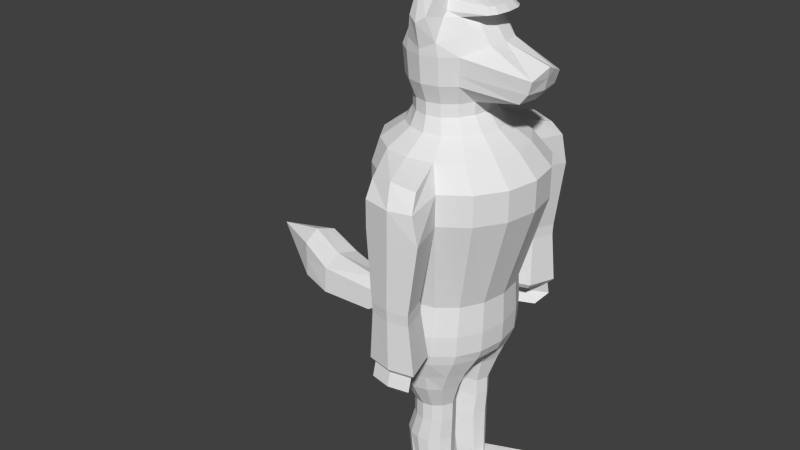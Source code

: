 # Source: wolf.blend  (saved by Blender 2.70.0; exported with 4.5.12 LTS)
import bpy
from mathutils import Matrix  # noqa: F401  (used for matrix-valued properties, if any)

bpy.ops.wm.read_factory_settings(use_empty=True)
scene = bpy.context.scene
scene.name = 'Scene'

# ---- collections
col_collection_1 = bpy.data.collections.new('Collection 1'); scene.collection.children.link(col_collection_1)

# ---- world
world_world = bpy.data.worlds.new('World'); scene.world = world_world
world_world.color = (0.05088, 0.05088, 0.05088)
world_world.use_sun_shadow = False
world_world.sun_shadow_jitter_overblur = 0.0
world_world.cycles.sampling_method = 'MANUAL'
world_world.cycles.sample_map_resolution = 256

# ---- meshes
me_circle_001 = bpy.data.meshes.new('Circle.001')
me_circle_001.from_pydata([(0.07187, 0.3047, 3.69), (-0.0297, 0.1818, 3.756), (-0.08552, 0.168, 3.756), (0.1678, -0.003596, 3.677), (-0.2272, 0.003596, 3.677), (0.1078, 0.3587, 3.588), (0.4783, 0.2512, 3.588), (0.5265, 0.162, 3.588), (0.5435, 0.0, 3.588), (-0.3892, -1.08e-05, 3.588), (-0.3617, 0.1738, 3.588), (-0.2838, 0.318, 3.588), (-0.1672, 0.3707, 3.588), (0.05805, 0.618, 3.576), (0.01146, 0.7515, 9.092e-05), (-0.2068, 0.6973, 9.092e-05), (-0.3918, 0.5432, 9.092e-05), (-0.5154, 0.3198, 9.092e-05), (0.5383, 0.2951, 9.092e-05), (0.4147, 0.5432, 9.092e-05), (0.2297, 0.6973, 9.092e-05), (0.01146, 0.7686, 0.1121), (-0.2244, 0.7101, 0.1121), (-0.4244, 0.5435, 0.1121), (-0.558, 0.2941, 0.1121), (0.581, 0.2941, 0.1121), (0.4473, 0.5435, 0.1121), (0.2474, 0.7101, 0.1121), (0.02225, 0.7676, 0.3434), (-0.2134, 0.7092, 0.3434), (-0.4131, 0.5428, 0.3434), (-0.5466, 0.2938, 0.3434), (0.5911, 0.2938, 0.3434), (0.4576, 0.5428, 0.3434), (0.2579, 0.7092, 0.3434), (0.04288, 0.7262, 0.682), (-0.18, 0.6709, 0.682), (-0.369, 0.5135, 0.682), (-0.4952, 0.2779, 0.682), (0.581, 0.2779, 0.682), (0.4547, 0.5135, 0.682), (0.2658, 0.6709, 0.682), (0.0633, 0.933, 1.701), (-0.2707, 0.8619, 1.701), (-0.5538, 0.6597, 1.701), (-0.743, 0.357, 1.701), (0.8696, 0.357, 1.701), (0.6804, 0.6597, 1.701), (0.3973, 0.8619, 1.701), (-0.02851, 0.009881, -0.2026), (-0.2707, 0.8619, 2.03), (-0.5538, 0.6597, 2.03), (-0.743, 0.357, 2.03), (0.8696, 0.357, 2.03), (0.6804, 0.6597, 2.03), (0.3973, 0.8619, 2.03), (-0.01809, 0.7834, 2.265), (-0.2985, 0.7237, 2.265), (-0.5362, 0.5539, 2.265), (-0.6951, 0.2998, 2.265), (0.6589, 0.2998, 2.265), (0.5, 0.5539, 2.265), (0.2623, 0.7237, 2.265), (-0.01809, 0.5337, 2.433), (-0.2091, 0.4931, 2.433), (-0.3711, 0.3774, 2.433), (-0.4793, 0.2042, 2.433), (0.4431, 0.2042, 2.433), (0.3349, 0.3774, 2.433), (0.173, 0.4931, 2.433), (-0.03019, 0.4785, 2.59), (-0.1778, 0.4422, 2.59), (-0.3029, 0.3388, 2.59), (-0.3866, 0.1839, 2.59), (0.3267, 0.1827, 2.59), (0.2426, 0.3388, 2.59), (0.1174, 0.4422, 2.59), (-0.03019, 0.4785, 2.724), (-0.1778, 0.4422, 2.724), (-0.3029, 0.3388, 2.724), (-0.3866, 0.1839, 2.724), (0.3225, 0.1816, 2.721), (0.2384, 0.3377, 2.721), (0.1174, 0.4422, 2.724), (-0.03019, 0.562, 2.922), (-0.2036, 0.5193, 2.922), (-0.3507, 0.3978, 2.922), (-0.4489, 0.2158, 2.922), (0.8352, 0.2148, 2.827), (0.2861, 0.3968, 2.919), (0.1432, 0.5193, 2.922), (-0.03019, 0.5905, 3.206), (-0.2124, 0.5457, 3.206), (-0.3669, 0.4179, 3.206), (-0.4702, 0.2267, 3.206), (0.9638, 0.2267, 3.071), (0.3066, 0.4179, 3.206), (0.1521, 0.5457, 3.206), (-0.131, 0.528, 3.715), (-0.1677, 0.412, 3.544), (-0.2842, 0.3156, 3.544), (-0.3621, 0.1714, 3.544), (0.3022, 0.1701, 3.544), (0.2244, 0.3144, 3.544), (0.1037, 0.4097, 3.541), (-0.1328, 0.1289, 3.756), (-0.1645, 0.07035, 3.756), (-0.1756, 0.0, 3.756), (0.1163, -0.0007137, 3.754), (0.105, 0.07035, 3.756), (0.07343, 0.1289, 3.756), (0.02611, 0.168, 3.756), (-0.414, 0.198, 3.382), (0.264, 0.3635, 3.382), (0.1251, 0.5505, 3.335), (-0.1892, 0.5528, 3.338), (-0.3239, 0.3647, 3.382), (0.4823, 0.198, 3.3), (-0.03384, 0.5896, 3.263), (0.1466, 0.5294, 3.03), (-0.03019, 0.5729, 3.03), (-0.3569, 0.4054, 3.03), (-0.457, 0.22, 3.03), (0.9228, 0.219, 2.935), (0.2965, 0.4054, 3.03), (-0.207, 0.5294, 3.03), (0.9819, 0.114, 3.116), (0.1899, 1.309, 1.667), (-0.1193, 1.244, 1.667), (0.4991, 1.244, 1.667), (0.1899, 1.309, 1.972), (-0.1193, 1.244, 1.972), (0.4329, 1.244, 1.972), (0.1145, 1.171, 2.19), (-0.1451, 1.116, 2.134), (0.3742, 1.116, 2.14), (0.1474, 0.6583, -0.2026), (0.3265, 0.5341, -0.2026), (0.4262, 0.3482, -0.2026), (0.3982, 0.1289, -0.2026), (-0.4881, 0.1289, -0.2026), (-0.4531, 0.3482, -0.2026), (-0.3535, 0.5341, -0.2026), (-0.2044, 0.6583, -0.2026), (-0.02851, 0.7019, -0.2026), (-0.01986, 0.05752, -0.3968), (0.1309, 0.6132, -0.3968), (0.2587, 0.5067, -0.3968), (0.344, 0.3474, -0.3968), (0.2726, 0.1595, -0.3968), (-0.3123, 0.1595, -0.3968), (-0.3838, 0.3474, -0.3968), (-0.2984, 0.5067, -0.3968), (-0.1706, 0.6132, -0.3968), (-0.01986, 0.6506, -0.3968), (0.009741, 0.1209, -0.6753), (0.1106, 0.4928, -0.6753), (0.1961, 0.4215, -0.6753), (0.2532, 0.3149, -0.6753), (0.2054, 0.1892, -0.6753), (-0.1859, 0.1892, -0.6753), (-0.2337, 0.3149, -0.6753), (-0.1766, 0.4215, -0.6753), (-0.09112, 0.4928, -0.6753), (0.009741, 0.5178, -0.6753), (0.009741, 0.1209, -0.7422), (0.1106, 0.4928, -0.7422), (0.1961, 0.4215, -0.7422), (0.2532, 0.3149, -0.7422), (0.2054, 0.1892, -0.7422), (-0.1859, 0.1892, -0.7422), (-0.2337, 0.3149, -0.7422), (-0.1766, 0.4215, -0.7422), (-0.09112, 0.4928, -0.7422), (0.009741, 0.5178, -0.7422), (0.009741, 0.1209, -0.8145), (0.1106, 0.4928, -0.8145), (0.1961, 0.4215, -0.8145), (0.2532, 0.3149, -0.8145), (0.2054, 0.1892, -0.8145), (-0.1859, 0.1892, -0.8145), (-0.2337, 0.3149, -0.8145), (-0.1766, 0.4215, -0.8145), (-0.09112, 0.4928, -0.8145), (0.009741, 0.5178, -0.8145), (0.009741, 0.1209, -0.8728), (0.1106, 0.4928, -0.8728), (0.1961, 0.4215, -0.8728), (0.2532, 0.3149, -0.8728), (0.2054, 0.1892, -0.8728), (-0.1859, 0.1892, -0.8728), (-0.2337, 0.3149, -0.8728), (-0.1766, 0.4215, -0.8728), (-0.09112, 0.4928, -0.8728), (0.009741, 0.5178, -0.8728), (-0.03801, 0.08678, -1.137), (0.07805, 0.5146, -1.137), (0.1764, 0.4327, -1.137), (0.2422, 0.31, -1.137), (0.1872, 0.1653, -1.137), (-0.2632, 0.1653, -1.137), (-0.3182, 0.31, -1.137), (-0.2525, 0.4327, -1.137), (-0.1541, 0.5146, -1.137), (-0.03801, 0.5434, -1.137), (0.04144, 0.1083, -1.895), (0.1106, 0.482, -1.908), (0.1897, 0.4161, -1.908), (0.2427, 0.3173, -1.908), (0.1984, 0.2009, -1.908), (-0.1706, 0.1823, -1.895), (-0.2225, 0.3186, -1.895), (-0.1605, 0.4341, -1.895), (-0.06787, 0.5113, -1.895), (0.01715, 0.5052, -1.908), (0.08072, 0.899, 0.9255), (-0.1601, 0.9773, 0.9255), (0.3216, 0.9773, 0.9255), (0.172, 1.3, 0.9013), (-0.05098, 1.253, 0.9013), (0.395, 1.253, 0.9013), (0.08072, 0.8954, 0.8746), (-0.1601, 0.9737, 0.8746), (0.3216, 0.9737, 0.8746), (0.172, 1.296, 0.8504), (-0.05098, 1.249, 0.8504), (0.395, 1.249, 0.8504), (0.08073, 0.8906, 0.8079), (-0.1601, 0.969, 0.8079), (0.3216, 0.969, 0.8079), (0.172, 1.292, 0.7838), (-0.05097, 1.244, 0.7838), (0.395, 1.244, 0.7838), (0.07055, 0.8049, 0.271), (-0.2243, 0.9008, 0.271), (0.3654, 0.9008, 0.271), (0.1823, 1.296, 0.2414), (-0.09066, 1.238, 0.2414), (0.4553, 1.238, 0.2414), (0.07982, 0.8437, 0.2114), (-0.1661, 0.9236, 0.2114), (0.3257, 0.9236, 0.2114), (0.173, 1.253, 0.1867), (-0.05464, 1.205, 0.1867), (0.4007, 1.205, 0.1867), (0.1317, 1.072, 0.1977), (0.06621, 0.8533, 0.07005), (-0.1377, 0.9196, 0.07005), (0.1092, 1.042, 0.05868), (-0.1668, 0.9616, 0.06123), (0.1723, 1.291, 0.03658), (-0.05533, 1.243, 0.03658), (0.4, 1.243, 0.03658), (0.131, 1.11, 0.04751), (-0.07895, 0.9422, -0.07401), (0.1462, 1.161, -0.09037), (-0.004968, 1.129, -0.09037), (0.2973, 1.129, -0.09037), (0.1187, 1.04, -0.08311), (-0.08477, 0.5184, -1.727), (0.006909, 0.5123, -1.765), (-0.1816, 0.4377, -1.727), (-0.2463, 0.317, -1.727), (-0.1922, 0.1746, -1.727), (0.2426, 0.316, -1.765), (0.1963, 0.1943, -1.765), (0.1873, 0.4191, -1.765), (0.1045, 0.4881, -1.765), (0.02946, 0.09729, -1.727), (0.6436, 0.6297, -1.928), (0.7648, 0.5288, -1.928), (0.8457, 0.3778, -1.928), (0.778, 0.1997, -1.928), (0.8456, 0.3757, -1.71), (0.7748, 0.1896, -1.71), (0.761, 0.5335, -1.71), (0.6344, 0.639, -1.71), (-0.4122, 0.7608, 2.03), (0.5388, 0.7608, 2.03), (0.5775, 0.2637, 2.329), (0.366, 0.4106, 2.401), (0.6868, 0.1499, 2.265), (0.6676, 0.2531, 2.265), (0.3743, 0.4194, 2.393), (0.6243, 0.2845, 2.292), (0.859, 0.07263, 2.097), (0.756, 0.07494, 2.206), (-0.5353, 0.2903, 0.4176), (0.457, 0.5364, 0.4176), (0.2596, 0.7008, 0.4176), (-0.2061, 0.7008, 0.4176), (-0.4034, 0.5364, 0.4176), (0.5889, 0.2903, 0.4176), (0.02677, 0.7586, 0.4176), (0.4372, 0.1989, 3.651), (0.4728, 0.133, 3.651), (0.4853, 0.0, 3.651), (-0.2951, 0.001282, 3.69), (-0.2749, 0.127, 3.69), (-0.2174, 0.2335, 3.69), (-0.1313, 0.3047, 3.69), (-0.0297, 0.2775, 3.718), (-0.03384, 0.5681, 3.943), (-0.1219, 0.6175, 3.569), (-0.03384, 0.6482, 3.517), (0.02823, 0.4485, 3.806), (-0.0297, 0.4414, 3.837), (-0.08763, 0.4485, 3.806), (0.06747, 0.5269, 3.712), (0.07187, -0.3047, 3.69), (-0.0297, -0.1818, 3.756), (-0.08552, -0.168, 3.756), (-0.2272, -0.003596, 3.677), (0.1078, -0.3587, 3.588), (0.4783, -0.2512, 3.588), (0.5265, -0.162, 3.588), (-0.3617, -0.1738, 3.588), (-0.2838, -0.318, 3.588), (-0.1672, -0.3707, 3.588), (0.06219, -0.619, 3.579), (0.01146, -0.7515, 9.092e-05), (-0.2068, -0.6973, 9.092e-05), (-0.3918, -0.5432, 9.092e-05), (-0.5154, -0.3198, 9.092e-05), (-0.5588, 0.0, 9.092e-05), (0.5817, 0.0, 9.092e-05), (0.5383, -0.2951, 9.092e-05), (0.4147, -0.5432, 9.092e-05), (0.2297, -0.6973, 9.092e-05), (0.01146, -0.7686, 0.1121), (-0.2244, -0.7101, 0.1121), (-0.4244, -0.5435, 0.1121), (-0.558, -0.2941, 0.1121), (-0.605, 0.0, 0.1121), (0.6279, 0.0, 0.1121), (0.581, -0.2941, 0.1121), (0.4473, -0.5435, 0.1121), (0.2474, -0.7101, 0.1121), (0.02225, -0.7676, 0.3434), (-0.2134, -0.7092, 0.3434), (-0.4131, -0.5428, 0.3434), (-0.5466, -0.2938, 0.3434), (-0.5934, 0.0, 0.3434), (0.6379, 0.0, 0.3434), (0.5911, -0.2938, 0.3434), (0.4576, -0.5428, 0.3434), (0.2579, -0.7092, 0.3434), (0.04288, -0.7262, 0.682), (-0.18, -0.6709, 0.682), (-0.369, -0.5135, 0.682), (-0.4952, -0.2779, 0.682), (-0.5396, 0.0, 0.682), (0.6253, 0.0, 0.682), (0.581, -0.2779, 0.682), (0.4547, -0.5135, 0.682), (0.2658, -0.6709, 0.682), (0.0633, -0.933, 1.701), (-0.2707, -0.8619, 1.701), (-0.5538, -0.6597, 1.701), (-0.743, -0.357, 1.701), (-0.8094, 0.0, 1.701), (0.936, 0.0, 1.701), (0.8696, -0.357, 1.701), (0.6804, -0.6597, 1.701), (0.3973, -0.8619, 1.701), (-0.02851, -0.009881, -0.2026), (-0.2707, -0.8619, 2.03), (-0.5538, -0.6597, 2.03), (-0.743, -0.357, 2.03), (-0.8094, 0.0, 2.03), (0.936, 0.0, 2.03), (0.8696, -0.357, 2.03), (0.6804, -0.6597, 2.03), (0.3973, -0.8619, 2.03), (-0.01809, -0.7834, 2.265), (-0.2985, -0.7237, 2.265), (-0.5362, -0.5539, 2.265), (-0.6951, -0.2998, 2.265), (-0.7508, 0.0, 2.265), (0.7147, 0.0, 2.265), (0.6589, -0.2998, 2.265), (0.5, -0.5539, 2.265), (0.2623, -0.7237, 2.265), (-0.01809, -0.5337, 2.433), (-0.2091, -0.4931, 2.433), (-0.3711, -0.3774, 2.433), (-0.4793, -0.2042, 2.433), (-0.5173, 0.0, 2.433), (0.4811, 0.0, 2.433), (0.4431, -0.2042, 2.433), (0.3349, -0.3774, 2.433), (0.173, -0.4931, 2.433), (-0.0297, -0.4773, 2.59), (-0.1773, -0.441, 2.59), (-0.3025, -0.3375, 2.59), (-0.3861, -0.1827, 2.59), (-0.4154, 0.0, 2.59), (0.356, 0.0, 2.59), (0.3267, -0.1827, 2.59), (0.2431, -0.3375, 2.59), (0.1179, -0.441, 2.59), (-0.0297, -0.4773, 2.724), (-0.1773, -0.441, 2.724), (-0.3025, -0.3375, 2.724), (-0.3861, -0.1827, 2.724), (-0.4154, 0.0, 2.724), (0.3519, -0.001011, 2.721), (0.3225, -0.1837, 2.721), (0.2389, -0.3385, 2.721), (0.1179, -0.441, 2.724), (-0.0297, -0.5608, 2.922), (-0.2031, -0.5181, 2.922), (-0.3502, -0.3965, 2.922), (-0.4484, -0.2146, 2.922), (-0.4829, 0.0, 2.922), (0.8702, -0.001011, 2.827), (0.8357, -0.2156, 2.827), (0.2866, -0.3975, 2.919), (0.1437, -0.5181, 2.922), (-0.0297, -0.5893, 3.206), (-0.2119, -0.5444, 3.206), (-0.3664, -0.4167, 3.206), (-0.4697, -0.2255, 3.206), (-0.5059, 0.0, 3.206), (1.0, 0.001247, 3.162), (0.9638, -0.2243, 3.071), (0.307, -0.4167, 3.206), (0.1525, -0.5444, 3.206), (-0.131, -0.528, 3.715), (-0.1672, -0.4107, 3.544), (-0.2838, -0.3144, 3.544), (-0.3616, -0.1701, 3.544), (-0.389, 0.0, 3.544), (0.3296, 0.0, 3.544), (0.3022, -0.1701, 3.544), (0.2244, -0.3144, 3.544), (0.1078, -0.4107, 3.544), (-0.1328, -0.1289, 3.756), (-0.1645, -0.07035, 3.756), (-0.2271, 0.0, 3.633), (0.1677, 0.0, 3.633), (0.105, -0.07035, 3.756), (0.07343, -0.1289, 3.756), (0.02611, -0.168, 3.756), (-0.4135, -0.1967, 3.382), (-0.4451, 0.0, 3.382), (0.264, -0.3635, 3.382), (0.1293, -0.5515, 3.338), (-0.1887, -0.5515, 3.338), (-0.3235, -0.3635, 3.382), (0.5139, 0.001247, 3.3), (0.4823, -0.1955, 3.3), (-0.0297, -0.5906, 3.266), (-0.4917, 0.0, 3.03), (0.1471, -0.5281, 3.03), (-0.0297, -0.5716, 3.03), (-0.3564, -0.4042, 3.03), (-0.4565, -0.2188, 3.03), (0.9228, -0.2185, 2.935), (0.2928, -0.4052, 3.027), (-0.2065, -0.5281, 3.03), (0.9579, 0.0002361, 2.935), (0.981, 0.001247, 3.05), (0.9819, -0.1115, 3.116), (0.1899, -1.309, 1.667), (-0.1193, -1.244, 1.667), (0.4991, -1.244, 1.667), (0.1899, -1.309, 1.972), (-0.1193, -1.244, 1.972), (0.4329, -1.244, 1.972), (0.1145, -1.171, 2.19), (-0.1451, -1.116, 2.134), (0.3742, -1.116, 2.14), (0.1474, -0.6583, -0.2026), (0.3265, -0.5341, -0.2026), (0.4262, -0.3482, -0.2026), (0.3982, -0.1289, -0.2026), (-0.4881, -0.1289, -0.2026), (-0.4531, -0.3482, -0.2026), (-0.3535, -0.5341, -0.2026), (-0.2044, -0.6583, -0.2026), (0.01146, 0.0, 9.092e-05), (-0.02851, -0.7019, -0.2026), (-0.01986, -0.05752, -0.3968), (0.1309, -0.6132, -0.3968), (0.2587, -0.5067, -0.3968), (0.344, -0.3474, -0.3968), (0.2726, -0.1595, -0.3968), (-0.3123, -0.1595, -0.3968), (-0.3838, -0.3474, -0.3968), (-0.2984, -0.5067, -0.3968), (-0.1706, -0.6132, -0.3968), (-0.01986, -0.6506, -0.3968), (0.009741, -0.1209, -0.6753), (0.1106, -0.4928, -0.6753), (0.1961, -0.4215, -0.6753), (0.2532, -0.3149, -0.6753), (0.2054, -0.1892, -0.6753), (-0.1859, -0.1892, -0.6753), (-0.2337, -0.3149, -0.6753), (-0.1766, -0.4215, -0.6753), (-0.09112, -0.4928, -0.6753), (0.009741, -0.5178, -0.6753), (0.009741, -0.1209, -0.7422), (0.1106, -0.4928, -0.7422), (0.1961, -0.4215, -0.7422), (0.2532, -0.3149, -0.7422), (0.2054, -0.1892, -0.7422), (-0.1859, -0.1892, -0.7422), (-0.2337, -0.3149, -0.7422), (-0.1766, -0.4215, -0.7422), (-0.09112, -0.4928, -0.7422), (0.009741, -0.5178, -0.7422), (0.009741, -0.1209, -0.8145), (0.1106, -0.4928, -0.8145), (0.1961, -0.4215, -0.8145), (0.2532, -0.3149, -0.8145), (0.2054, -0.1892, -0.8145), (-0.1859, -0.1892, -0.8145), (-0.2337, -0.3149, -0.8145), (-0.1766, -0.4215, -0.8145), (-0.09112, -0.4928, -0.8145), (0.009741, -0.5178, -0.8145), (0.009741, -0.1209, -0.8728), (0.1106, -0.4928, -0.8728), (0.1961, -0.4215, -0.8728), (0.2532, -0.3149, -0.8728), (0.2054, -0.1892, -0.8728), (-0.1859, -0.1892, -0.8728), (-0.2337, -0.3149, -0.8728), (-0.1766, -0.4215, -0.8728), (-0.09112, -0.4928, -0.8728), (0.009741, -0.5178, -0.8728), (-0.03801, -0.08678, -1.137), (0.07805, -0.5146, -1.137), (0.1764, -0.4327, -1.137), (0.2422, -0.31, -1.137), (0.1872, -0.1653, -1.137), (-0.2632, -0.1653, -1.137), (-0.3182, -0.31, -1.137), (-0.2525, -0.4327, -1.137), (-0.1541, -0.5146, -1.137), (-0.03801, -0.5434, -1.137), (0.04144, -0.1083, -1.895), (0.1106, -0.482, -1.908), (0.1897, -0.4161, -1.908), (0.2427, -0.3173, -1.908), (0.1984, -0.2009, -1.908), (-0.1706, -0.1823, -1.895), (-0.2225, -0.3186, -1.895), (-0.1605, -0.4341, -1.895), (-0.06787, -0.5113, -1.895), (0.01715, -0.5052, -1.908), (0.08072, -0.899, 0.9255), (-0.1601, -0.9773, 0.9255), (0.3216, -0.9773, 0.9255), (0.172, -1.3, 0.9013), (-0.05098, -1.253, 0.9013), (0.395, -1.253, 0.9013), (0.08072, -0.8954, 0.8746), (-0.1601, -0.9737, 0.8746), (0.3216, -0.9737, 0.8746), (0.172, -1.296, 0.8504), (-0.05098, -1.249, 0.8504), (0.395, -1.249, 0.8504), (0.08073, -0.8906, 0.8079), (-0.1601, -0.969, 0.8079), (0.3216, -0.969, 0.8079), (0.172, -1.292, 0.7838), (-0.05097, -1.244, 0.7838), (0.395, -1.244, 0.7838), (0.07055, -0.8049, 0.271), (-0.2243, -0.9008, 0.271), (0.3654, -0.9008, 0.271), (0.1823, -1.296, 0.2414), (-0.09066, -1.238, 0.2414), (0.4553, -1.238, 0.2414), (0.07982, -0.8437, 0.2114), (-0.1661, -0.9236, 0.2114), (0.3257, -0.9236, 0.2114), (0.173, -1.253, 0.1867), (-0.05464, -1.205, 0.1867), (0.4007, -1.205, 0.1867), (0.1317, -1.072, 0.1977), (0.06621, -0.8533, 0.07005), (-0.1377, -0.9196, 0.07005), (0.1092, -1.042, 0.05868), (-0.1668, -0.9616, 0.06123), (0.1723, -1.291, 0.03658), (-0.05533, -1.243, 0.03658), (0.4, -1.243, 0.03658), (0.131, -1.11, 0.04751), (-0.07895, -0.9422, -0.07401), (0.1462, -1.161, -0.09037), (-0.004968, -1.129, -0.09037), (0.2973, -1.129, -0.09037), (0.1187, -1.04, -0.08311), (-0.08477, -0.5184, -1.727), (0.006909, -0.5123, -1.765), (-0.1816, -0.4377, -1.727), (-0.2463, -0.317, -1.727), (-0.1922, -0.1746, -1.727), (0.2426, -0.316, -1.765), (0.1963, -0.1943, -1.765), (0.1873, -0.4191, -1.765), (0.1045, -0.4881, -1.765), (0.02946, -0.09729, -1.727), (0.6436, -0.6297, -1.928), (0.7648, -0.5288, -1.928), (0.8457, -0.3778, -1.928), (0.778, -0.1997, -1.928), (0.8456, -0.3757, -1.71), (0.7748, -0.1896, -1.71), (0.761, -0.5335, -1.71), (0.6344, -0.639, -1.71), (-0.4122, -0.7608, 2.03), (0.5388, -0.7608, 2.03), (0.5775, -0.2637, 2.329), (0.366, -0.4106, 2.401), (0.6868, -0.1499, 2.265), (0.6676, -0.2531, 2.265), (0.3743, -0.4194, 2.393), (0.6243, -0.2845, 2.292), (0.8253, 0.0, 2.147), (0.859, -0.07263, 2.097), (0.756, -0.07494, 2.206), (-0.5353, -0.2903, 0.4176), (-0.5816, 0.0, 0.4176), (0.457, -0.5364, 0.4176), (0.2596, -0.7008, 0.4176), (-0.2061, -0.7008, 0.4176), (-0.4034, -0.5364, 0.4176), (0.6352, 0.0, 0.4176), (0.5889, -0.2903, 0.4176), (0.02677, -0.7586, 0.4176), (0.4372, -0.1989, 3.651), (0.4728, -0.133, 3.651), (-0.2749, -0.127, 3.69), (-0.2174, -0.2335, 3.69), (-0.1313, -0.3047, 3.69), (-0.0297, -0.2775, 3.718), (-0.0297, -0.5691, 3.946), (-0.1178, -0.6185, 3.572), (-0.0297, -0.6493, 3.52), (0.02823, -0.4485, 3.806), (-0.0297, -0.4414, 3.837), (-0.08763, -0.4485, 3.806), (0.07161, -0.528, 3.715), (-0.5815, -0.1471, 0.1121), (-0.57, -0.1469, 0.3434), (-0.57, 0.1469, 0.3434), (-0.5815, 0.1471, 0.1121), (-0.7537, 2.36e-09, 0.09144), (-0.7448, 2.36e-09, 0.3101), (-0.7356, -0.1132, 0.09144), (-0.7268, -0.113, 0.2261), (-0.7268, 0.113, 0.2261), (-0.7356, 0.1132, 0.09144), (-1.094, 1.743e-08, -0.1807), (-1.081, 1.743e-08, 0.2475), (-1.067, -0.1707, -0.08754), (-1.054, -0.1705, 0.181), (-1.054, 0.1705, 0.181), (-1.067, 0.1707, -0.08754), (-1.678, 3.88e-08, -0.1324), (-1.657, 3.88e-08, 0.3492), (-1.636, -0.2639, -0.03099), (-1.615, -0.2636, 0.2827), (-1.615, 0.2636, 0.2827), (-1.636, 0.2639, -0.03099), (-2.01, 4.535e-08, -0.01417), (-1.986, 4.535e-08, 0.5598), (-1.96, -0.2158, 0.05307), (-1.936, -0.2358, 0.4805), (-1.936, 0.2358, 0.4805), (-1.96, 0.2158, 0.05307), (-2.486, 1.242e-08, 0.4828), (-1.961, -0.1179, 0.5201), (-1.636, -0.1318, 0.316), (-1.961, 0.1179, 0.5201), (-1.636, 0.1318, 0.316), (-1.948, -0.2258, 0.2668), (-1.625, -0.2638, 0.1259), (-1.625, 0.2638, 0.1259), (-1.948, 0.2258, 0.2668), (0.775, -0.5084, 1.865), (0.9028, -0.1785, 1.865), (0.9028, 0.1785, 1.865), (0.775, 0.5084, 1.865)], [], [(0, 301, 1, 111), (299, 298, 106, 105), (295, 294, 110, 109), (301, 300, 2, 1), (298, 297, 107, 106), (294, 0, 111, 110), (300, 299, 105, 2), (296, 295, 109, 108), (2, 105, 106, 107, 108, 109, 110, 111, 1), (99, 100, 11, 12), (9, 4, 107, 297), (6, 5, 0, 294), (7, 6, 294, 295), (8, 7, 295, 296), (10, 9, 297, 298), (11, 10, 298, 299), (12, 11, 299, 300), (14, 15, 22, 21), (17, 324, 333, 651, 24), (19, 20, 27, 26), (15, 16, 23, 22), (325, 18, 25, 334), (20, 14, 21, 27), (16, 17, 24, 23), (18, 19, 26, 25), (27, 21, 28, 34), (23, 24, 31, 30), (25, 26, 33, 32), (21, 22, 29, 28), (24, 651, 650, 31), (26, 27, 34, 33), (22, 23, 30, 29), (334, 25, 32, 343), (287, 627, 351, 38), (288, 289, 41, 40), (290, 291, 37, 36), (632, 292, 39, 352), (289, 293, 35, 41), (291, 287, 38, 37), (292, 288, 40, 39), (293, 290, 36, 35), (41, 35, 42, 48), (37, 38, 45, 44), (39, 40, 47, 46), (35, 36, 43, 42), (38, 351, 360, 45), (40, 41, 48, 47), (36, 37, 44, 43), (352, 39, 46, 361), (45, 360, 369, 52), (47, 48, 278, 54), (50, 43, 277), (370, 361, 687), (57, 56, 133, 134), (44, 45, 52, 51), (46, 47, 688), (56, 62, 135, 133), (56, 57, 64, 63), (62, 55, 132, 135), (51, 52, 59, 58), (53, 54, 61, 60), (50, 57, 134, 131), (52, 369, 378, 59), (54, 278, 62, 61), (50, 277, 57), (379, 623, 286, 281), (64, 65, 72, 71), (59, 378, 387, 66), (283, 69, 280), (57, 58, 65, 64), (379, 281, 388), (62, 56, 63, 69), (58, 59, 66, 65), (284, 283, 280, 279), (72, 73, 80, 79), (388, 67, 74, 397), (69, 63, 70, 76), (65, 66, 73, 72), (67, 68, 75, 74), (63, 64, 71, 70), (66, 387, 396, 73), (68, 69, 76, 75), (80, 405, 414, 87), (74, 75, 82, 81), (70, 71, 78, 77), (73, 396, 405, 80), (75, 76, 83, 82), (71, 72, 79, 78), (397, 74, 81, 406), (76, 70, 77, 83), (82, 83, 90, 89), (78, 79, 86, 85), (406, 81, 88, 415), (83, 77, 84, 90), (79, 80, 87, 86), (81, 82, 89), (77, 78, 85, 84), (119, 120, 91, 97), (121, 122, 94, 93), (123, 124, 96, 95), (120, 125, 92, 91), (122, 453, 423, 94), (124, 119, 97, 96), (125, 121, 93, 92), (461, 123, 95, 126, 462), (112, 445, 432, 101), (113, 114, 104, 103), (115, 116, 100, 99), (450, 117, 102, 433), (116, 112, 101, 100), (117, 113, 103, 102), (100, 101, 10, 11), (101, 432, 9, 10), (433, 102, 7, 8), (102, 103, 6, 7), (103, 104, 5, 6), (432, 439, 4, 9), (440, 433, 8, 3), (94, 423, 445, 112), (96, 97, 114, 113), (92, 93, 116, 115), (424, 126, 95, 117, 450), (97, 91, 118, 114), (93, 94, 112, 116), (95, 96, 117), (91, 92, 115, 118), (90, 84, 120, 119), (86, 87, 122, 121), (88, 89, 124, 123), (84, 85, 125, 120), (87, 414, 453, 122), (89, 90, 119, 124), (85, 86, 121, 125), (415, 88, 461), (96, 113, 117), (88, 81, 89), (462, 126, 424), (129, 127, 130, 132), (127, 128, 131, 130), (132, 130, 133, 135), (130, 131, 134, 133), (43, 50, 131, 128), (55, 48, 129, 132), (43, 128, 219, 216), (129, 48, 217, 220), (325, 481, 49, 139), (18, 325, 139, 138), (143, 144, 154, 153), (14, 20, 136, 144), (19, 18, 138, 137), (17, 16, 142, 141), (324, 17, 141, 140), (20, 19, 137, 136), (16, 15, 143, 142), (15, 14, 144, 143), (481, 324, 140, 49), (153, 154, 164, 163), (142, 143, 153, 152), (141, 142, 152, 151), (140, 141, 151, 150), (138, 139, 149, 148), (137, 138, 148, 147), (136, 137, 147, 146), (144, 136, 146, 154), (49, 140, 150, 145), (139, 49, 145, 149), (163, 164, 174, 173), (152, 153, 163, 162), (151, 152, 162, 161), (150, 151, 161, 160), (148, 149, 159, 158), (147, 148, 158, 157), (146, 147, 157, 156), (154, 146, 156, 164), (145, 150, 160, 155), (149, 145, 155, 159), (173, 174, 184, 183), (162, 163, 173, 172), (161, 162, 172, 171), (160, 161, 171, 170), (158, 159, 169, 168), (157, 158, 168, 167), (156, 157, 167, 166), (164, 156, 166, 174), (155, 160, 170, 165), (159, 155, 165, 169), (183, 184, 194, 193), (172, 173, 183, 182), (171, 172, 182, 181), (170, 171, 181, 180), (168, 169, 179, 178), (167, 168, 178, 177), (166, 167, 177, 176), (174, 166, 176, 184), (165, 170, 180, 175), (169, 165, 175, 179), (193, 194, 204, 203), (182, 183, 193, 192), (181, 182, 192, 191), (180, 181, 191, 190), (178, 179, 189, 188), (177, 178, 188, 187), (176, 177, 187, 186), (184, 176, 186, 194), (175, 180, 190, 185), (179, 175, 185, 189), (259, 260, 214, 213), (192, 193, 203, 202), (191, 192, 202, 201), (190, 191, 201, 200), (188, 189, 199, 198), (187, 188, 198, 197), (186, 187, 197, 196), (194, 186, 196, 204), (185, 190, 200, 195), (189, 185, 195, 199), (208, 209, 205, 210, 211, 212, 213, 214, 206, 207), (261, 259, 213, 212), (262, 261, 212, 211), (263, 262, 211, 210), (264, 265, 274, 273), (266, 264, 273, 275), (267, 266, 275, 276), (260, 267, 206, 214), (268, 263, 210, 205), (265, 268, 205, 209), (216, 219, 225, 222), (220, 217, 223, 226), (127, 129, 220, 218), (128, 127, 218, 219), (48, 42, 215, 217), (42, 43, 216, 215), (222, 225, 231, 228), (226, 223, 229, 232), (218, 220, 226, 224), (219, 218, 224, 225), (217, 215, 221, 223), (215, 216, 222, 221), (228, 231, 237, 234), (232, 229, 235, 238), (224, 226, 232, 230), (225, 224, 230, 231), (223, 221, 227, 229), (221, 222, 228, 227), (234, 237, 243, 240), (238, 235, 241, 244), (230, 232, 238, 236), (231, 230, 236, 237), (229, 227, 233, 235), (227, 228, 234, 233), (244, 245, 253, 252), (245, 240, 249, 253), (236, 238, 244, 242), (237, 236, 242, 243), (235, 233, 239, 241), (233, 234, 240, 239), (241, 239, 245, 244), (240, 245, 248, 247), (246, 247, 248), (245, 239, 246, 248), (239, 240, 247, 246), (252, 253, 258, 257), (253, 249, 254, 258), (240, 243, 251, 249), (242, 244, 252, 250), (243, 242, 250, 251), (257, 258, 255), (254, 256, 255, 258), (249, 251, 256, 254), (250, 252, 257, 255), (251, 250, 255, 256), (203, 204, 260, 259), (202, 203, 259, 261), (201, 202, 261, 262), (200, 201, 262, 263), (198, 199, 265, 264), (197, 198, 264, 266), (196, 197, 266, 267), (204, 196, 267, 260), (195, 200, 263, 268), (199, 195, 268, 265), (273, 274, 272, 271), (275, 273, 271, 270), (276, 275, 270, 269), (206, 267, 276, 269), (265, 209, 272, 274), (209, 208, 271, 272), (208, 207, 270, 271), (207, 206, 269, 270), (277, 51, 58, 57), (43, 44, 51, 277), (48, 55, 278), (278, 55, 62), (281, 282, 284, 279), (388, 281, 279, 67), (279, 280, 68, 67), (280, 69, 68), (282, 60, 284), (60, 61, 283, 284), (370, 53, 60, 282, 285), (61, 62, 69, 283), (623, 370, 285, 286), (286, 285, 282, 281), (31, 650, 342, 627, 287), (33, 34, 289, 288), (29, 30, 291, 290), (343, 32, 292, 632), (34, 28, 293, 289), (30, 31, 287, 291), (32, 33, 288, 292), (28, 29, 290, 293), (439, 440, 3, 4), (3, 8, 296, 108), (4, 3, 108, 107), (98, 307, 302), (12, 300, 307, 98), (115, 99, 98, 303), (114, 118, 304, 13), (118, 115, 303, 304), (301, 0, 305, 306), (300, 301, 306, 307), (308, 13, 302), (0, 5, 308, 305), (99, 12, 98), (303, 98, 302), (13, 304, 302), (304, 303, 302), (306, 305, 302), (307, 306, 302), (104, 114, 13, 308), (5, 104, 308), (305, 308, 302), (309, 443, 310, 640), (638, 437, 438, 637), (636, 441, 442, 635), (640, 310, 311, 639), (635, 442, 443, 309), (639, 311, 437, 638), (311, 310, 443, 442, 441, 108, 107, 438, 437), (429, 318, 317, 430), (439, 312, 3, 440), (314, 635, 309, 313), (315, 636, 635, 314), (8, 296, 636, 315), (9, 297, 107, 312), (317, 638, 637, 316), (318, 639, 638, 317), (320, 329, 330, 321), (323, 332, 648, 333, 324), (327, 336, 337, 328), (321, 330, 331, 322), (325, 334, 335, 326), (328, 337, 329, 320), (322, 331, 332, 323), (326, 335, 336, 327), (337, 346, 338, 329), (331, 340, 341, 332), (335, 344, 345, 336), (329, 338, 339, 330), (651, 333, 652, 657), (336, 345, 346, 337), (330, 339, 340, 331), (334, 343, 344, 335), (626, 350, 351, 627), (628, 354, 355, 629), (630, 348, 349, 631), (632, 352, 353, 633), (629, 355, 347, 634), (631, 349, 350, 626), (633, 353, 354, 628), (634, 347, 348, 630), (355, 364, 356, 347), (349, 358, 359, 350), (353, 362, 363, 354), (347, 356, 357, 348), (350, 359, 360, 351), (354, 363, 364, 355), (348, 357, 358, 349), (352, 361, 362, 353), (359, 368, 369, 360), (363, 372, 616, 364), (366, 615, 357), (361, 370, 686), (375, 471, 470, 374), (358, 367, 368, 359), (372, 363, 685), (374, 470, 472, 382), (374, 383, 384, 375), (382, 472, 469, 373), (367, 376, 377, 368), (371, 380, 381, 372), (366, 468, 471, 375), (368, 377, 378, 369), (372, 381, 382, 616), (366, 375, 615), (379, 619, 625, 623), (384, 393, 394, 385), (377, 386, 387, 378), (621, 618, 391), (375, 384, 385, 376), (379, 388, 619), (382, 391, 383, 374), (376, 385, 386, 377), (622, 617, 618, 621), (394, 403, 404, 395), (388, 397, 398, 389), (391, 400, 392, 383), (385, 394, 395, 386), (389, 398, 399, 390), (383, 392, 393, 384), (386, 395, 396, 387), (390, 399, 400, 391), (404, 413, 414, 405), (398, 407, 408, 399), (392, 401, 402, 393), (395, 404, 405, 396), (399, 408, 409, 400), (393, 402, 403, 394), (397, 406, 407, 398), (400, 409, 401, 392), (408, 417, 418, 409), (402, 411, 412, 403), (406, 415, 416, 407), (409, 418, 410, 401), (403, 412, 413, 404), (407, 417, 408), (401, 410, 411, 402), (454, 427, 419, 455), (456, 421, 422, 457), (458, 425, 426, 459), (455, 419, 420, 460), (457, 422, 423, 453), (459, 426, 427, 454), (460, 420, 421, 456), (461, 462, 463, 425, 458), (444, 431, 432, 445), (446, 435, 436, 447), (448, 429, 430, 449), (450, 433, 434, 451), (449, 430, 431, 444), (451, 434, 435, 446), (430, 317, 316, 431), (316, 637, 297, 9), (434, 315, 314, 435), (435, 314, 313, 436), (296, 108, 441, 636), (422, 444, 445, 423), (426, 446, 447, 427), (420, 448, 449, 421), (424, 450, 451, 425, 463), (427, 447, 452, 419), (421, 449, 444, 422), (425, 451, 426), (419, 452, 448, 420), (418, 454, 455, 410), (412, 456, 457, 413), (416, 458, 459, 417), (410, 455, 460, 411), (413, 457, 453, 414), (417, 459, 454, 418), (411, 460, 456, 412), (461, 458, 416), (426, 451, 446), (416, 417, 407), (462, 424, 463), (466, 469, 467, 464), (464, 467, 468, 465), (469, 472, 470, 467), (467, 470, 471, 468), (357, 465, 468, 366), (373, 469, 466, 364), (357, 554, 557, 465), (466, 558, 555, 364), (325, 476, 365, 481), (326, 475, 476, 325), (480, 491, 492, 482), (320, 482, 473, 328), (327, 474, 475, 326), (323, 478, 479, 322), (324, 477, 478, 323), (328, 473, 474, 327), (322, 479, 480, 321), (321, 480, 482, 320), (481, 365, 477, 324), (491, 501, 502, 492), (479, 490, 491, 480), (478, 489, 490, 479), (477, 488, 489, 478), (475, 486, 487, 476), (474, 485, 486, 475), (473, 484, 485, 474), (482, 492, 484, 473), (365, 483, 488, 477), (476, 487, 483, 365), (501, 511, 512, 502), (490, 500, 501, 491), (489, 499, 500, 490), (488, 498, 499, 489), (486, 496, 497, 487), (485, 495, 496, 486), (484, 494, 495, 485), (492, 502, 494, 484), (483, 493, 498, 488), (487, 497, 493, 483), (511, 521, 522, 512), (500, 510, 511, 501), (499, 509, 510, 500), (498, 508, 509, 499), (496, 506, 507, 497), (495, 505, 506, 496), (494, 504, 505, 495), (502, 512, 504, 494), (493, 503, 508, 498), (497, 507, 503, 493), (521, 531, 532, 522), (510, 520, 521, 511), (509, 519, 520, 510), (508, 518, 519, 509), (506, 516, 517, 507), (505, 515, 516, 506), (504, 514, 515, 505), (512, 522, 514, 504), (503, 513, 518, 508), (507, 517, 513, 503), (531, 541, 542, 532), (520, 530, 531, 521), (519, 529, 530, 520), (518, 528, 529, 519), (516, 526, 527, 517), (515, 525, 526, 516), (514, 524, 525, 515), (522, 532, 524, 514), (513, 523, 528, 518), (517, 527, 523, 513), (597, 551, 552, 598), (530, 540, 541, 531), (529, 539, 540, 530), (528, 538, 539, 529), (526, 536, 537, 527), (525, 535, 536, 526), (524, 534, 535, 525), (532, 542, 534, 524), (523, 533, 538, 528), (527, 537, 533, 523), (546, 545, 544, 552, 551, 550, 549, 548, 543, 547), (599, 550, 551, 597), (600, 549, 550, 599), (601, 548, 549, 600), (602, 611, 612, 603), (604, 613, 611, 602), (605, 614, 613, 604), (598, 552, 544, 605), (606, 543, 548, 601), (603, 547, 543, 606), (554, 560, 563, 557), (558, 564, 561, 555), (464, 556, 558, 466), (465, 557, 556, 464), (364, 555, 553, 356), (356, 553, 554, 357), (560, 566, 569, 563), (564, 570, 567, 561), (556, 562, 564, 558), (557, 563, 562, 556), (555, 561, 559, 553), (553, 559, 560, 554), (566, 572, 575, 569), (570, 576, 573, 567), (562, 568, 570, 564), (563, 569, 568, 562), (561, 567, 565, 559), (559, 565, 566, 560), (572, 578, 581, 575), (576, 582, 579, 573), (568, 574, 576, 570), (569, 575, 574, 568), (567, 573, 571, 565), (565, 571, 572, 566), (582, 590, 591, 583), (583, 591, 587, 578), (574, 580, 582, 576), (575, 581, 580, 574), (573, 579, 577, 571), (571, 577, 578, 572), (579, 582, 583, 577), (578, 585, 586, 583), (584, 586, 585), (583, 586, 584, 577), (577, 584, 585, 578), (590, 595, 596, 591), (591, 596, 592, 587), (578, 587, 589, 581), (580, 588, 590, 582), (581, 589, 588, 580), (595, 593, 596), (592, 596, 593, 594), (587, 592, 594, 589), (588, 593, 595, 590), (589, 594, 593, 588), (541, 597, 598, 542), (540, 599, 597, 541), (539, 600, 599, 540), (538, 601, 600, 539), (536, 602, 603, 537), (535, 604, 602, 536), (534, 605, 604, 535), (542, 598, 605, 534), (533, 606, 601, 538), (537, 603, 606, 533), (611, 609, 610, 612), (613, 608, 609, 611), (614, 607, 608, 613), (544, 607, 614, 605), (603, 612, 610, 547), (547, 610, 609, 546), (546, 609, 608, 545), (545, 608, 607, 544), (615, 375, 376, 367), (357, 615, 367, 358), (364, 616, 373), (616, 382, 373), (619, 617, 622, 620), (388, 389, 617, 619), (617, 389, 390, 618), (618, 390, 391), (620, 622, 380), (380, 622, 621, 381), (370, 624, 620, 380, 371), (381, 621, 391, 382), (623, 625, 624, 370), (625, 619, 620, 624), (341, 626, 627, 342, 649), (345, 628, 629, 346), (339, 630, 631, 340), (343, 632, 633, 344), (346, 629, 634, 338), (340, 631, 626, 341), (344, 633, 628, 345), (338, 634, 630, 339), (637, 438, 107, 297), (432, 9, 312, 439), (431, 316, 9, 432), (428, 641, 646), (318, 428, 646, 639), (448, 642, 428, 429), (447, 319, 643, 452), (452, 643, 642, 448), (640, 645, 644, 309), (639, 646, 645, 640), (647, 641, 319), (309, 644, 647, 313), (429, 428, 318), (642, 641, 428), (319, 641, 643), (643, 641, 642), (645, 641, 644), (646, 641, 645), (436, 647, 319, 447), (313, 647, 436), (644, 641, 647), (433, 8, 315, 434), (312, 107, 108, 3), (332, 341, 649, 648), (650, 651, 657, 656), (657, 652, 658, 663), (656, 657, 663, 662), (342, 650, 656, 653), (648, 649, 655, 654), (649, 342, 653, 655), (333, 648, 654, 652), (663, 658, 664, 669), (662, 663, 669, 683, 668), (653, 656, 662, 659), (654, 655, 661, 660), (655, 653, 659, 661), (652, 654, 660, 658), (669, 664, 670, 675), (674, 668, 684), (659, 662, 668, 680, 665), (660, 661, 667, 682, 666), (661, 659, 665, 678, 667), (658, 660, 666, 664), (668, 674, 679), (672, 666, 681), (665, 671, 677), (664, 666, 672, 670), (675, 670, 676), (674, 684, 675, 676), (671, 679, 674, 676), (672, 681, 673, 676), (673, 677, 671, 676), (670, 672, 676), (673, 667, 677), (671, 665, 679), (667, 673, 681), (675, 684, 669), (665, 680, 679), (666, 682, 681), (668, 683, 684), (678, 665, 677), (682, 667, 681), (667, 678, 677), (680, 668, 679), (415, 461, 416), (88, 123, 461), (684, 683, 669), (361, 46, 687), (362, 361, 686), (363, 362, 685), (53, 370, 687), (370, 371, 686), (362, 371, 685), (46, 53, 687), (371, 362, 686), (54, 53, 688), (47, 54, 688), (53, 46, 688), (371, 372, 685)])
_uv = me_circle_001.uv_layers.new(name='UVMap')
_uv.uv.foreach_set('vector', [0.4965, 0.1807, 0.4804, 0.1756, 0.4807, 0.1602, 0.4888, 0.1584, 0.4516, 0.1685, 0.4436, 0.1525, 0.4617, 0.1439, 0.466, 0.1523, 0.5547, 0.1533, 0.5499, 0.1628, 0.4958, 0.1527, 0.5003, 0.1442, 0.4804, 0.1756, 0.4641, 0.1801, 0.4726, 0.1581, 0.4807, 0.1602, 0.4436, 0.1525, 0.441, 0.1341, 0.4603, 0.134, 0.4617, 0.1439, 0.5499, 0.1628, 0.4965, 0.1807, 0.4888, 0.1584, 0.4958, 0.1527, 0.4641, 0.1801, 0.4516, 0.1685, 0.466, 0.1523, 0.4726, 0.1581, 0.5566, 0.1342, 0.5547, 0.1533, 0.5003, 0.1442, 0.502, 0.134, 0.4726, 0.1581, 0.466, 0.1523, 0.4617, 0.1439, 0.4603, 0.134, 0.502, 0.134, 0.5003, 0.1442, 0.4958, 0.1527, 0.4888, 0.1584, 0.4807, 0.1602, 0.9639, 0.9366, 0.9352, 0.9334, 0.9357, 0.925, 0.9601, 0.9257, 0.0, 0.0, 0.0, 0.0, 0.0, 0.0, 0.0, 0.0, 0.5591, 0.1727, 0.5066, 0.1961, 0.4965, 0.1807, 0.5499, 0.1628, 0.5665, 0.159, 0.5591, 0.1727, 0.5499, 0.1628, 0.5547, 0.1533, 0.5696, 0.1342, 0.5665, 0.159, 0.5547, 0.1533, 0.5566, 0.1342, 0.424, 0.1613, 0.4198, 0.1338, 0.441, 0.1341, 0.4436, 0.1525, 0.4354, 0.1844, 0.424, 0.1613, 0.4436, 0.1525, 0.4516, 0.1685, 0.4519, 0.1959, 0.4354, 0.1844, 0.4516, 0.1685, 0.4641, 0.1801, 0.4517, 0.06267, 0.445, 0.06961, 0.4405, 0.06722, 0.4489, 0.05875, 0.4406, 0.09438, 0.4544, 0.1155, 0.4405, 0.1237, 0.4356, 0.1083, 0.4336, 0.09791, 0.4702, 0.05896, 0.4602, 0.059, 0.4595, 0.05427, 0.4719, 0.05425, 0.445, 0.06961, 0.4408, 0.08014, 0.435, 0.08001, 0.4405, 0.06722, 0.4924, 0.07562, 0.4817, 0.06406, 0.485, 0.05953, 0.4974, 0.06993, 0.4602, 0.059, 0.4517, 0.06267, 0.4489, 0.05875, 0.4595, 0.05427, 0.4408, 0.08014, 0.4406, 0.09438, 0.4336, 0.09791, 0.435, 0.08001, 0.4817, 0.06406, 0.4702, 0.05896, 0.4719, 0.05425, 0.485, 0.05953, 0.4595, 0.05427, 0.4489, 0.05875, 0.4424, 0.04779, 0.4575, 0.04196, 0.435, 0.08001, 0.4336, 0.09791, 0.4178, 0.09609, 0.4214, 0.07542, 0.485, 0.05953, 0.4719, 0.05425, 0.4744, 0.04196, 0.4913, 0.04813, 0.4489, 0.05875, 0.4405, 0.06722, 0.43, 0.05899, 0.4424, 0.04779, 0.4336, 0.09791, 0.4356, 0.1083, 0.4175, 0.1077, 0.4178, 0.09609, 0.4719, 0.05425, 0.4595, 0.05427, 0.4575, 0.04196, 0.4744, 0.04196, 0.4405, 0.06722, 0.435, 0.08001, 0.4214, 0.07542, 0.43, 0.05899, 0.4974, 0.06993, 0.485, 0.05953, 0.4913, 0.04813, 0.5066, 0.05927, 0.1743, 0.1097, 0.1746, 0.108, 0.1768, 0.108, 0.1762, 0.1104, 0.1686, 0.1112, 0.1701, 0.1122, 0.1692, 0.1142, 0.1669, 0.1129, 0.1726, 0.112, 0.1736, 0.1111, 0.175, 0.1124, 0.1734, 0.1137, 0.1673, 0.1077, 0.1675, 0.1096, 0.1652, 0.1105, 0.1648, 0.1076, 0.1701, 0.1122, 0.1714, 0.1124, 0.1714, 0.1144, 0.1692, 0.1142, 0.1736, 0.1111, 0.1743, 0.1097, 0.1762, 0.1104, 0.175, 0.1124, 0.1675, 0.1096, 0.1686, 0.1112, 0.1669, 0.1129, 0.1652, 0.1105, 0.1714, 0.1124, 0.1726, 0.112, 0.1734, 0.1137, 0.1714, 0.1144, 0.1692, 0.1142, 0.1714, 0.1144, 0.1744, 0.1304, 0.1651, 0.1335, 0.175, 0.1124, 0.1762, 0.1104, 0.1888, 0.1146, 0.1858, 0.1208, 0.1652, 0.1105, 0.1669, 0.1129, 0.1502, 0.135, 0.1408, 0.1223, 0.1714, 0.1144, 0.1734, 0.1137, 0.1811, 0.1262, 0.1744, 0.1304, 0.1762, 0.1104, 0.1768, 0.108, 0.1899, 0.108, 0.1888, 0.1146, 0.1669, 0.1129, 0.1692, 0.1142, 0.1651, 0.1335, 0.1502, 0.135, 0.1734, 0.1137, 0.175, 0.1124, 0.1858, 0.1208, 0.1811, 0.1262, 0.1648, 0.1076, 0.1652, 0.1105, 0.1408, 0.1223, 0.1385, 0.1075, 0.1888, 0.1146, 0.1899, 0.108, 0.1967, 0.108, 0.1956, 0.1166, 0.1502, 0.135, 0.1651, 0.1335, 0.1642, 0.1477, 0.1565, 0.1522, 0.0, 0.0, 0.0, 0.0, 0.0, 0.0, 0.4488, 0.6475, 0.5194, 0.5695, 0.5272, 0.6475, 0.0, 0.0, 0.0, 0.0, 0.0, 0.0, 0.0, 0.0, 0.1858, 0.1208, 0.1888, 0.1146, 0.1956, 0.1166, 0.1922, 0.1244, 0.09996, 0.09794, 0.1666, 0.09794, 0.1333, 0.1287, 0.0, 0.0, 0.0, 0.0, 0.0, 0.0, 0.0, 0.0, 0.1879, 0.143, 0.1943, 0.1349, 0.2077, 0.1429, 0.2009, 0.1535, 0.0, 0.0, 0.0, 0.0, 0.0, 0.0, 0.0, 0.0, 0.1922, 0.1244, 0.1956, 0.1166, 0.2025, 0.1172, 0.1993, 0.1264, 0.145, 0.1695, 0.1565, 0.1522, 0.1706, 0.1619, 0.162, 0.1762, 0.0, 0.0, 0.0, 0.0, 0.0, 0.0, 0.0, 0.0, 0.1956, 0.1166, 0.1967, 0.108, 0.2034, 0.108, 0.2025, 0.1172, 0.1565, 0.1522, 0.1642, 0.1477, 0.1798, 0.1514, 0.1706, 0.1619, 0.0, 0.0, 0.0, 0.0, 0.0, 0.0, 0.1424, 0.6375, 0.1539, 0.6012, 0.1645, 0.6271, 0.1748, 0.6531, 0.1373, 0.8349, 0.1349, 0.8365, 0.1328, 0.8337, 0.1363, 0.8318, 0.2025, 0.1172, 0.2034, 0.108, 0.2156, 0.1079, 0.2158, 0.1195, 0.4285, 0.8541, 0.3905, 0.8508, 0.4276, 0.8516, 0.1943, 0.1349, 0.1993, 0.1264, 0.213, 0.1316, 0.2077, 0.1429, 0.1424, 0.6375, 0.1748, 0.6531, 0.1219, 0.702, 0.1798, 0.1514, 0.1879, 0.143, 0.2009, 0.1535, 0.1918, 0.162, 0.1993, 0.1264, 0.2025, 0.1172, 0.2158, 0.1195, 0.213, 0.1316, 0.481, 0.8567, 0.4285, 0.8541, 0.4276, 0.8516, 0.4741, 0.8481, 0.1328, 0.8337, 0.1301, 0.8371, 0.1267, 0.8355, 0.1302, 0.8307, 0.1453, 0.8427, 0.1453, 0.84, 0.1488, 0.8388, 0.1492, 0.843, 0.1425, 0.8355, 0.14, 0.8346, 0.14, 0.8312, 0.1438, 0.8322, 0.1349, 0.8365, 0.1334, 0.8389, 0.1301, 0.8371, 0.1328, 0.8337, 0.1453, 0.84, 0.1443, 0.8374, 0.147, 0.8348, 0.1488, 0.8388, 0.14, 0.8346, 0.1373, 0.8349, 0.1363, 0.8318, 0.14, 0.8312, 0.1334, 0.8389, 0.1329, 0.8418, 0.1289, 0.8416, 0.1301, 0.8371, 0.1443, 0.8374, 0.1425, 0.8355, 0.1438, 0.8322, 0.147, 0.8348, 0.1267, 0.8355, 0.1253, 0.8414, 0.1173, 0.8409, 0.1195, 0.8316, 0.1488, 0.8388, 0.147, 0.8348, 0.1505, 0.8322, 0.1522, 0.838, 0.14, 0.8312, 0.1363, 0.8318, 0.135, 0.8278, 0.1404, 0.827, 0.1301, 0.8371, 0.1289, 0.8416, 0.1253, 0.8414, 0.1267, 0.8355, 0.147, 0.8348, 0.1438, 0.8322, 0.1457, 0.8285, 0.1505, 0.8322, 0.1363, 0.8318, 0.1328, 0.8337, 0.1302, 0.8307, 0.135, 0.8278, 0.1492, 0.843, 0.1488, 0.8388, 0.1522, 0.838, 0.1524, 0.8432, 0.1438, 0.8322, 0.14, 0.8312, 0.1404, 0.827, 0.1457, 0.8285, 0.1505, 0.8322, 0.1457, 0.8285, 0.1494, 0.8203, 0.1565, 0.8258, 0.135, 0.8278, 0.1302, 0.8307, 0.1249, 0.824, 0.1325, 0.8191, 0.1278, 0.5671, 0.139, 0.5735, 0.1181, 0.6035, 0.1056, 0.5953, 0.1457, 0.8285, 0.1404, 0.827, 0.1411, 0.8177, 0.1494, 0.8203, 0.1302, 0.8307, 0.1267, 0.8355, 0.1195, 0.8316, 0.1249, 0.824, 0.139, 0.5735, 0.1513, 0.572, 0.1552, 0.5863, 0.1404, 0.827, 0.135, 0.8278, 0.1325, 0.8191, 0.1411, 0.8177, 0.1522, 0.815, 0.1415, 0.8117, 0.1427, 0.7978, 0.1588, 0.8038, 0.1211, 0.8198, 0.1147, 0.8293, 0.1048, 0.8248, 0.1128, 0.8115, 0.164, 0.841, 0.1602, 0.8224, 0.1698, 0.8159, 0.1654, 0.841, 0.1415, 0.8117, 0.1305, 0.8135, 0.1256, 0.8011, 0.1427, 0.7978, 0.1147, 0.8293, 0.1119, 0.8406, 0.1011, 0.8399, 0.1048, 0.8248, 0.1602, 0.8224, 0.1522, 0.815, 0.1588, 0.8038, 0.1698, 0.8159, 0.1305, 0.8135, 0.1211, 0.8198, 0.1128, 0.8115, 0.1256, 0.8011, 0.1641, 0.8429, 0.164, 0.841, 0.1654, 0.841, 0.1657, 0.842, 0.165, 0.843, 0.08992, 0.8203, 0.08648, 0.8391, 0.06759, 0.8379, 0.07053, 0.8157, 0.1838, 0.8101, 0.1657, 0.7913, 0.1969, 0.7882, 0.2023, 0.8059, 0.1206, 0.7866, 0.09785, 0.8029, 0.07807, 0.795, 0.08758, 0.7766, 0.1822, 0.8438, 0.1802, 0.8319, 0.2079, 0.8251, 0.2108, 0.8451, 0.09785, 0.8029, 0.08992, 0.8203, 0.07053, 0.8157, 0.07807, 0.795, 0.1802, 0.8319, 0.1838, 0.8101, 0.2023, 0.8059, 0.2079, 0.8251, 0.9352, 0.9334, 0.9039, 0.9332, 0.9044, 0.9248, 0.9357, 0.925, 0.9039, 0.9332, 0.8707, 0.933, 0.8708, 0.9247, 0.9044, 0.9248, 0.8553, 0.8828, 0.8878, 0.8778, 0.8861, 0.9214, 0.8552, 0.9245, 0.8878, 0.8778, 0.9156, 0.8633, 0.9033, 0.9125, 0.8861, 0.9214, 0.9156, 0.8633, 0.9242, 0.8352, 0.9331, 0.8451, 0.9033, 0.9125, 0.0, 0.0, 0.0, 0.0, 0.0, 0.0, 0.0, 0.0, 0.0, 0.0, 0.0, 0.0, 0.0, 0.0, 0.0, 0.0, 0.1048, 0.8248, 0.1011, 0.8399, 0.08648, 0.8391, 0.08992, 0.8203, 0.1698, 0.8159, 0.1588, 0.8038, 0.1657, 0.7913, 0.1838, 0.8101, 0.1256, 0.8011, 0.1128, 0.8115, 0.09785, 0.8029, 0.1206, 0.7866, 0.166, 0.843, 0.1657, 0.842, 0.1654, 0.841, 0.1802, 0.8319, 0.1822, 0.8438, 0.1588, 0.8038, 0.1427, 0.7978, 0.1434, 0.791, 0.1657, 0.7913, 0.1128, 0.8115, 0.1048, 0.8248, 0.08992, 0.8203, 0.09785, 0.8029, 0.1654, 0.841, 0.1698, 0.8159, 0.1802, 0.8319, 0.1427, 0.7978, 0.1256, 0.8011, 0.1206, 0.7866, 0.1434, 0.791, 0.1494, 0.8203, 0.1411, 0.8177, 0.1415, 0.8117, 0.1522, 0.815, 0.1249, 0.824, 0.1195, 0.8316, 0.1147, 0.8293, 0.1211, 0.8198, 0.1626, 0.8408, 0.1565, 0.8258, 0.1602, 0.8224, 0.164, 0.841, 0.1411, 0.8177, 0.1325, 0.8191, 0.1305, 0.8135, 0.1415, 0.8117, 0.1195, 0.8316, 0.1173, 0.8409, 0.1119, 0.8406, 0.1147, 0.8293, 0.1565, 0.8258, 0.1494, 0.8203, 0.1522, 0.815, 0.1602, 0.8224, 0.1325, 0.8191, 0.1249, 0.824, 0.1211, 0.8198, 0.1305, 0.8135, 0.1056, 0.5953, 0.1181, 0.6035, 0.099, 0.6022, 0.1698, 0.8159, 0.1838, 0.8101, 0.1802, 0.8319, 0.1181, 0.6035, 0.139, 0.5735, 0.1552, 0.5863, 0.87, 0.8219, 0.933, 0.9053, 0.8348, 0.9053, 0.0, 0.0, 0.0, 0.0, 0.0, 0.0, 0.0, 0.0, 0.0, 0.0, 0.0, 0.0, 0.0, 0.0, 0.0, 0.0, 0.0, 0.0, 0.0, 0.0, 0.0, 0.0, 0.0, 0.0, 0.0, 0.0, 0.0, 0.0, 0.0, 0.0, 0.0, 0.0, 0.0, 0.0, 0.0, 0.0, 0.0, 0.0, 0.0, 0.0, 0.0, 0.0, 0.0, 0.0, 0.0, 0.0, 0.0, 0.0, 0.0, 0.0, 0.0, 0.0, 0.0, 0.0, 0.0, 0.0, 0.0, 0.0, 0.0, 0.0, 0.0, 0.0, 0.0, 0.0, 0.4924, 0.07562, 0.4762, 0.09344, 0.4709, 0.08892, 0.4782, 0.07646, 0.4817, 0.06406, 0.4924, 0.07562, 0.4782, 0.07646, 0.4735, 0.06935, 0.4513, 0.07374, 0.4551, 0.06926, 0.4585, 0.07263, 0.4563, 0.07546, 0.4517, 0.06267, 0.4602, 0.059, 0.4601, 0.06666, 0.4551, 0.06926, 0.4702, 0.05896, 0.4817, 0.06406, 0.4735, 0.06935, 0.467, 0.06626, 0.4406, 0.09438, 0.4408, 0.08014, 0.4493, 0.08031, 0.4502, 0.08883, 0.4544, 0.1155, 0.4406, 0.09438, 0.4502, 0.08883, 0.4556, 0.09809, 0.4602, 0.059, 0.4702, 0.05896, 0.467, 0.06626, 0.4601, 0.06666, 0.4408, 0.08014, 0.445, 0.06961, 0.4513, 0.07374, 0.4493, 0.08031, 0.445, 0.06961, 0.4517, 0.06267, 0.4551, 0.06926, 0.4513, 0.07374, 0.4762, 0.09344, 0.4544, 0.1155, 0.4556, 0.09809, 0.4709, 0.08892, 0.4563, 0.07546, 0.4585, 0.07263, 0.462, 0.07425, 0.4612, 0.07521, 0.4493, 0.08031, 0.4513, 0.07374, 0.4563, 0.07546, 0.4552, 0.07943, 0.4502, 0.08883, 0.4493, 0.08031, 0.4552, 0.07943, 0.4562, 0.08406, 0.4556, 0.09809, 0.4502, 0.08883, 0.4562, 0.08406, 0.4605, 0.08715, 0.4735, 0.06935, 0.4782, 0.07646, 0.4709, 0.07739, 0.4691, 0.07295, 0.467, 0.06626, 0.4735, 0.06935, 0.4691, 0.07295, 0.4653, 0.07101, 0.4601, 0.06666, 0.467, 0.06626, 0.4653, 0.07101, 0.4616, 0.07102, 0.4551, 0.06926, 0.4601, 0.06666, 0.4616, 0.07102, 0.4585, 0.07263, 0.4709, 0.08892, 0.4556, 0.09809, 0.4605, 0.08715, 0.4677, 0.08393, 0.4782, 0.07646, 0.4709, 0.08892, 0.4677, 0.08393, 0.4709, 0.07739, 0.4612, 0.07521, 0.462, 0.07425, 0.4625, 0.07418, 0.4619, 0.07488, 0.4552, 0.07943, 0.4563, 0.07546, 0.4612, 0.07521, 0.4609, 0.0766, 0.4562, 0.08406, 0.4552, 0.07943, 0.4609, 0.0766, 0.4613, 0.07822, 0.4605, 0.08715, 0.4562, 0.08406, 0.4613, 0.07822, 0.4625, 0.07905, 0.4691, 0.07295, 0.4709, 0.07739, 0.4659, 0.07581, 0.4654, 0.07452, 0.4653, 0.07101, 0.4691, 0.07295, 0.4654, 0.07452, 0.4643, 0.07384, 0.4616, 0.07102, 0.4653, 0.07101, 0.4643, 0.07384, 0.4631, 0.07377, 0.4585, 0.07263, 0.4616, 0.07102, 0.4631, 0.07377, 0.462, 0.07425, 0.4677, 0.08393, 0.4605, 0.08715, 0.4625, 0.07905, 0.465, 0.07808, 0.4709, 0.07739, 0.4677, 0.08393, 0.465, 0.07808, 0.4659, 0.07581, 0.4619, 0.07488, 0.4625, 0.07418, 0.4628, 0.07397, 0.4624, 0.07445, 0.4609, 0.0766, 0.4612, 0.07521, 0.4619, 0.07488, 0.4616, 0.07586, 0.4613, 0.07822, 0.4609, 0.0766, 0.4616, 0.07586, 0.4619, 0.0769, 0.4625, 0.07905, 0.4613, 0.07822, 0.4619, 0.0769, 0.4629, 0.07747, 0.4654, 0.07452, 0.4659, 0.07581, 0.4653, 0.07519, 0.465, 0.0743, 0.4643, 0.07384, 0.4654, 0.07452, 0.465, 0.0743, 0.4642, 0.07383, 0.4631, 0.07377, 0.4643, 0.07384, 0.4642, 0.07383, 0.4633, 0.07381, 0.462, 0.07425, 0.4631, 0.07377, 0.4633, 0.07381, 0.4625, 0.07418, 0.465, 0.07808, 0.4625, 0.07905, 0.4629, 0.07747, 0.4646, 0.07677, 0.4659, 0.07581, 0.465, 0.07808, 0.4646, 0.07677, 0.4653, 0.07519, 0.4624, 0.07445, 0.4628, 0.07397, 0.463, 0.07367, 0.4627, 0.07401, 0.4616, 0.07586, 0.4619, 0.07488, 0.4624, 0.07445, 0.4622, 0.07508, 0.4619, 0.0769, 0.4616, 0.07586, 0.4622, 0.07508, 0.4624, 0.07569, 0.4629, 0.07747, 0.4619, 0.0769, 0.4624, 0.07569, 0.4631, 0.076, 0.465, 0.0743, 0.4653, 0.07519, 0.4649, 0.07452, 0.4647, 0.07398, 0.4642, 0.07383, 0.465, 0.0743, 0.4647, 0.07398, 0.4641, 0.07368, 0.4633, 0.07381, 0.4642, 0.07383, 0.4641, 0.07368, 0.4634, 0.07369, 0.4625, 0.07418, 0.4633, 0.07381, 0.4634, 0.07369, 0.4628, 0.07397, 0.4646, 0.07677, 0.4629, 0.07747, 0.4631, 0.076, 0.4644, 0.07552, 0.4653, 0.07519, 0.4646, 0.07677, 0.4644, 0.07552, 0.4649, 0.07452, 0.4627, 0.07401, 0.463, 0.07367, 0.4634, 0.07188, 0.4631, 0.07195, 0.4622, 0.07508, 0.4624, 0.07445, 0.4627, 0.07401, 0.4625, 0.07441, 0.4624, 0.07569, 0.4622, 0.07508, 0.4625, 0.07441, 0.4627, 0.0747, 0.4631, 0.076, 0.4624, 0.07569, 0.4627, 0.0747, 0.4632, 0.07477, 0.4647, 0.07398, 0.4649, 0.07452, 0.4648, 0.07388, 0.4646, 0.0736, 0.4641, 0.07368, 0.4647, 0.07398, 0.4646, 0.0736, 0.4641, 0.07342, 0.4634, 0.07369, 0.4641, 0.07368, 0.4641, 0.07342, 0.4635, 0.07346, 0.4628, 0.07397, 0.4634, 0.07369, 0.4635, 0.07346, 0.463, 0.07367, 0.4644, 0.07552, 0.4631, 0.076, 0.4632, 0.07477, 0.4642, 0.07441, 0.4649, 0.07452, 0.4644, 0.07552, 0.4642, 0.07441, 0.4648, 0.07388, 0.8427, 0.8579, 0.8296, 0.8607, 0.8262, 0.8461, 0.8311, 0.8455, 0.4625, 0.07441, 0.4627, 0.07401, 0.4631, 0.07195, 0.4629, 0.07203, 0.4627, 0.0747, 0.4625, 0.07441, 0.4629, 0.07203, 0.4629, 0.07205, 0.4632, 0.07477, 0.4627, 0.0747, 0.4629, 0.07205, 0.4629, 0.07199, 0.4646, 0.0736, 0.4648, 0.07388, 0.4647, 0.0718, 0.4646, 0.07172, 0.4641, 0.07342, 0.4646, 0.0736, 0.4646, 0.07172, 0.4642, 0.07165, 0.4635, 0.07346, 0.4641, 0.07342, 0.4642, 0.07165, 0.4639, 0.07172, 0.463, 0.07367, 0.4635, 0.07346, 0.4639, 0.07172, 0.4634, 0.07188, 0.4642, 0.07441, 0.4632, 0.07477, 0.4629, 0.07199, 0.4639, 0.07185, 0.4648, 0.07388, 0.4642, 0.07441, 0.4639, 0.07185, 0.4647, 0.0718, 0.8149, 0.839, 0.814, 0.8325, 0.82, 0.8247, 0.8328, 0.8251, 0.8377, 0.8322, 0.8357, 0.8402, 0.8311, 0.8455, 0.8262, 0.8461, 0.8205, 0.845, 0.8162, 0.8407, 0.8507, 0.8448, 0.8427, 0.8579, 0.8311, 0.8455, 0.8357, 0.8402, 0.8516, 0.829, 0.8507, 0.8448, 0.8357, 0.8402, 0.8377, 0.8322, 0.8433, 0.8137, 0.8516, 0.829, 0.8377, 0.8322, 0.8328, 0.8251, 0.7966, 0.8452, 0.7966, 0.8282, 0.8128, 0.8399, 0.8125, 0.8401, 0.8034, 0.8552, 0.7966, 0.8452, 0.8125, 0.8401, 0.8121, 0.8402, 0.8143, 0.8617, 0.8034, 0.8552, 0.8121, 0.8402, 0.812, 0.8404, 0.8296, 0.8607, 0.8143, 0.8617, 0.8205, 0.845, 0.8262, 0.8461, 0.8158, 0.8074, 0.8433, 0.8137, 0.8328, 0.8251, 0.82, 0.8247, 0.7966, 0.8282, 0.8158, 0.8074, 0.82, 0.8247, 0.814, 0.8325, 0.0, 0.0, 0.0, 0.0, 0.0, 0.0, 0.0, 0.0, 0.0, 0.0, 0.0, 0.0, 0.0, 0.0, 0.0, 0.0, 0.0, 0.0, 0.0, 0.0, 0.0, 0.0, 0.0, 0.0, 0.0, 0.0, 0.0, 0.0, 0.0, 0.0, 0.0, 0.0, 0.0, 0.0, 0.0, 0.0, 0.0, 0.0, 0.0, 0.0, 0.0, 0.0, 0.0, 0.0, 0.0, 0.0, 0.0, 0.0, 0.0, 0.0, 0.0, 0.0, 0.0, 0.0, 0.0, 0.0, 0.0, 0.0, 0.0, 0.0, 0.0, 0.0, 0.0, 0.0, 0.0, 0.0, 0.0, 0.0, 0.0, 0.0, 0.0, 0.0, 0.0, 0.0, 0.0, 0.0, 0.0, 0.0, 0.0, 0.0, 0.0, 0.0, 0.0, 0.0, 0.0, 0.0, 0.0, 0.0, 0.0, 0.0, 0.0, 0.0, 0.0, 0.0, 0.0, 0.0, 0.0, 0.0, 0.0, 0.0, 0.0, 0.0, 0.0, 0.0, 0.0, 0.0, 0.0, 0.0, 0.0, 0.0, 0.0, 0.0, 0.0, 0.0, 0.0, 0.0, 0.0, 0.0, 0.0, 0.0, 0.0, 0.0, 0.0, 0.0, 0.0, 0.0, 0.0, 0.0, 0.0, 0.0, 0.0, 0.0, 0.0, 0.0, 0.0, 0.0, 0.0, 0.0, 0.0, 0.0, 0.0, 0.0, 0.0, 0.0, 0.0, 0.0, 0.0, 0.0, 0.0, 0.0, 0.0, 0.0, 0.0, 0.0, 0.0, 0.0, 0.0, 0.0, 0.0, 0.0, 0.0, 0.0, 0.0, 0.0, 0.0, 0.0, 0.0, 0.0, 0.0, 0.0, 0.0, 0.0, 0.0, 0.0, 0.0, 0.0, 0.0, 0.0, 0.0, 0.0, 0.0, 0.0, 0.0, 0.0, 0.0, 0.0, 0.0, 0.0, 0.0, 0.0, 0.0, 0.0, 0.2346, 0.6335, 0.2146, 0.6386, 0.2135, 0.628, 0.2334, 0.6229, 0.2146, 0.6386, 0.1926, 0.6443, 0.1914, 0.6338, 0.2135, 0.628, 0.0, 0.0, 0.0, 0.0, 0.0, 0.0, 0.0, 0.0, 0.0, 0.0, 0.0, 0.0, 0.0, 0.0, 0.0, 0.0, 0.0, 0.0, 0.0, 0.0, 0.0, 0.0, 0.0, 0.0, 0.0, 0.0, 0.0, 0.0, 0.0, 0.0, 0.0, 0.0, 0.0, 0.0, 0.0, 0.0, 0.0, 0.0, 0.0, 0.0, 0.1926, 0.6443, 0.2146, 0.6386, 0.2152, 0.6484, 0.1969, 0.6532, 0.2097, 0.6605, 0.1969, 0.6532, 0.2152, 0.6484, 0.2373, 0.9002, 0.2248, 0.9016, 0.2247, 0.8939, 0.2351, 0.8927, 0.2248, 0.9016, 0.2109, 0.9002, 0.2132, 0.8927, 0.2247, 0.8939, 0.2334, 0.6229, 0.2135, 0.628, 0.2086, 0.6191, 0.2218, 0.6157, 0.2135, 0.628, 0.1914, 0.6338, 0.1939, 0.6229, 0.2086, 0.6191, 0.15, 0.9235, 0.1664, 0.9226, 0.1679, 0.9302, 0.153, 0.9314, 0.1795, 0.9226, 0.1931, 0.9245, 0.1913, 0.9335, 0.1786, 0.9313, 0.1664, 0.9226, 0.1795, 0.9226, 0.1786, 0.9313, 0.1679, 0.9302, 0.2218, 0.6157, 0.2086, 0.6191, 0.2121, 0.6114, 0.1939, 0.6229, 0.2015, 0.6114, 0.2121, 0.6114, 0.2086, 0.6191, 0.153, 0.9314, 0.1679, 0.9302, 0.1664, 0.9388, 0.1553, 0.94, 0.1786, 0.9313, 0.1913, 0.9335, 0.1841, 0.9435, 0.1751, 0.9408, 0.1679, 0.9302, 0.1786, 0.9313, 0.1751, 0.9408, 0.1664, 0.9388, 0.4631, 0.07195, 0.4634, 0.07188, 0.4643, 0.0584, 0.4635, 0.06077, 0.4629, 0.07203, 0.4631, 0.07195, 0.4635, 0.06077, 0.4634, 0.06228, 0.4629, 0.07205, 0.4629, 0.07203, 0.4634, 0.06228, 0.4631, 0.06343, 0.4629, 0.07199, 0.4629, 0.07205, 0.4631, 0.06343, 0.4634, 0.06397, 0.4646, 0.07172, 0.4647, 0.0718, 0.4658, 0.06221, 0.4657, 0.06046, 0.4642, 0.07165, 0.4646, 0.07172, 0.4657, 0.06046, 0.4654, 0.05822, 0.4639, 0.07172, 0.4642, 0.07165, 0.4654, 0.05822, 0.4651, 0.05543, 0.4634, 0.07188, 0.4639, 0.07172, 0.4651, 0.05543, 0.4643, 0.0584, 0.4639, 0.07185, 0.4629, 0.07199, 0.4634, 0.06397, 0.4649, 0.06377, 0.4647, 0.0718, 0.4639, 0.07185, 0.4649, 0.06377, 0.4658, 0.06221, 0.8125, 0.8401, 0.8128, 0.8399, 0.8129, 0.8403, 0.8126, 0.8404, 0.8121, 0.8402, 0.8125, 0.8401, 0.8126, 0.8404, 0.8124, 0.8405, 0.812, 0.8404, 0.8121, 0.8402, 0.8124, 0.8405, 0.8122, 0.8407, 0.8205, 0.845, 0.8143, 0.8617, 0.812, 0.8404, 0.8122, 0.8407, 0.7966, 0.8282, 0.814, 0.8325, 0.8129, 0.8403, 0.8128, 0.8399, 0.814, 0.8325, 0.8149, 0.839, 0.8126, 0.8404, 0.8129, 0.8403, 0.8149, 0.839, 0.8162, 0.8407, 0.8124, 0.8405, 0.8126, 0.8404, 0.8162, 0.8407, 0.8205, 0.845, 0.8122, 0.8407, 0.8124, 0.8405, 0.1899, 0.1283, 0.1922, 0.1244, 0.1993, 0.1264, 0.1943, 0.1349, 0.1811, 0.1262, 0.1858, 0.1208, 0.1922, 0.1244, 0.1899, 0.1283, 0.0, 0.0, 0.0, 0.0, 0.0, 0.0, 0.0, 0.0, 0.0, 0.0, 0.0, 0.0, 0.5033, 0.8427, 0.4914, 0.8567, 0.481, 0.8567, 0.4741, 0.8481, 0.0, 0.0, 0.0, 0.0, 0.0, 0.0, 0.0, 0.0, 0.0, 0.0, 0.0, 0.0, 0.0, 0.0, 0.0, 0.0, 0.0, 0.0, 0.0, 0.0, 0.0, 0.0, 0.1612, 0.1788, 0.162, 0.1762, 0.1644, 0.1773, 0.162, 0.1762, 0.1706, 0.1619, 0.1808, 0.1697, 0.1644, 0.1773, 0.1385, 0.1892, 0.145, 0.1695, 0.162, 0.1762, 0.1612, 0.1788, 0.145, 0.1862, 0.1706, 0.1619, 0.1798, 0.1514, 0.1918, 0.162, 0.1808, 0.1697, 0.1539, 0.6012, 0.1655, 0.5646, 0.1748, 0.593, 0.1645, 0.6271, 0.5237, 0.8403, 0.5459, 0.8543, 0.4914, 0.8567, 0.5033, 0.8427, 0.86, 0.9193, 0.8477, 0.9235, 0.8351, 0.9265, 0.8344, 0.9204, 0.8573, 0.9138, 0.8709, 0.831, 0.8875, 0.8466, 0.8819, 0.8498, 0.8671, 0.8362, 0.8923, 0.8874, 0.8797, 0.9059, 0.8753, 0.9013, 0.8865, 0.8848, 0.8217, 0.8205, 0.848, 0.8218, 0.8464, 0.8281, 0.8225, 0.8272, 0.8875, 0.8466, 0.8951, 0.8665, 0.8887, 0.8668, 0.8819, 0.8498, 0.8797, 0.9059, 0.86, 0.9193, 0.8573, 0.9138, 0.8753, 0.9013, 0.848, 0.8218, 0.8709, 0.831, 0.8671, 0.8362, 0.8464, 0.8281, 0.8951, 0.8665, 0.8923, 0.8874, 0.8865, 0.8848, 0.8887, 0.8668, 0.0, 0.0, 0.0, 0.0, 0.0, 0.0, 0.0, 0.0, 0.0, 0.0, 0.0, 0.0, 0.0, 0.0, 0.0, 0.0, 0.0, 0.0, 0.0, 0.0, 0.0, 0.0, 0.0, 0.0, 0.2217, 0.9281, 0.221, 0.9211, 0.231, 0.918, 0.2109, 0.9297, 0.2109, 0.9229, 0.221, 0.9211, 0.2217, 0.9281, 0.1177, 0.652, 0.1282, 0.6657, 0.121, 0.6781, 0.1139, 0.6687, 0.08934, 0.6623, 0.09667, 0.6523, 0.1067, 0.6673, 0.1026, 0.6739, 0.126, 0.5234, 0.2107, 0.557, 0.1762, 0.681, 0.126, 0.6581, 0.2109, 0.9172, 0.2113, 0.9114, 0.2213, 0.914, 0.2219, 0.9176, 0.2109, 0.9229, 0.2109, 0.9172, 0.2219, 0.9176, 0.221, 0.9211, 0.1031, 0.6848, 0.1026, 0.6739, 0.1176, 0.695, 0.2113, 0.9114, 0.2113, 0.905, 0.2225, 0.9072, 0.2213, 0.914, 0.1282, 0.6657, 0.1312, 0.6684, 0.121, 0.6781, 0.1139, 0.6687, 0.121, 0.6781, 0.1176, 0.695, 0.1026, 0.6739, 0.1067, 0.6673, 0.1176, 0.695, 0.1067, 0.6673, 0.1139, 0.6687, 0.1176, 0.695, 0.2219, 0.9176, 0.2213, 0.914, 0.231, 0.918, 0.221, 0.9211, 0.2219, 0.9176, 0.231, 0.918, 0.08934, 0.6799, 0.08934, 0.6623, 0.1026, 0.6739, 0.1031, 0.6848, 0.2113, 0.905, 0.2128, 0.9017, 0.2225, 0.9072, 0.2213, 0.914, 0.2225, 0.9072, 0.231, 0.918, 0.4967, 0.08741, 0.4889, 0.1097, 0.4808, 0.1078, 0.4806, 0.09244, 0.4518, 0.09934, 0.4661, 0.1156, 0.4618, 0.124, 0.4437, 0.1154, 0.5548, 0.1151, 0.5004, 0.1239, 0.4959, 0.1154, 0.55, 0.1055, 0.4806, 0.09244, 0.4808, 0.1078, 0.4728, 0.1099, 0.4643, 0.08781, 0.55, 0.1055, 0.4959, 0.1154, 0.4889, 0.1097, 0.4967, 0.08741, 0.4643, 0.08781, 0.4728, 0.1099, 0.4661, 0.1156, 0.4518, 0.09934, 0.4728, 0.1099, 0.4808, 0.1078, 0.4889, 0.1097, 0.4959, 0.1154, 0.5004, 0.1239, 0.502, 0.134, 0.4603, 0.134, 0.4618, 0.124, 0.4661, 0.1156, 0.7779, 0.9366, 0.7815, 0.9259, 0.8059, 0.9247, 0.8065, 0.9331, 0.0, 0.0, 0.0, 0.0, 0.0, 0.0, 0.0, 0.0, 0.5593, 0.09565, 0.55, 0.1055, 0.4967, 0.08741, 0.5069, 0.07203, 0.5666, 0.1095, 0.5548, 0.1151, 0.55, 0.1055, 0.5593, 0.09565, 0.5696, 0.1342, 0.5566, 0.1342, 0.5548, 0.1151, 0.5666, 0.1095, 0.0, 0.0, 0.0, 0.0, 0.0, 0.0, 0.0, 0.0, 0.4357, 0.0834, 0.4518, 0.09934, 0.4437, 0.1154, 0.4241, 0.1064, 0.4523, 0.07203, 0.4643, 0.08781, 0.4518, 0.09934, 0.4357, 0.0834, 0.5125, 0.1186, 0.5181, 0.1208, 0.5108, 0.1332, 0.5062, 0.1282, 0.475, 0.1371, 0.4694, 0.1487, 0.4507, 0.1447, 0.4405, 0.1237, 0.4544, 0.1155, 0.5125, 0.09696, 0.5175, 0.09412, 0.5203, 0.1076, 0.5146, 0.1081, 0.5062, 0.1282, 0.5108, 0.1332, 0.4962, 0.1438, 0.4941, 0.1357, 0.4924, 0.07562, 0.4974, 0.06993, 0.5096, 0.08119, 0.5053, 0.08549, 0.5146, 0.1081, 0.5203, 0.1076, 0.5181, 0.1208, 0.5125, 0.1186, 0.4941, 0.1357, 0.4962, 0.1438, 0.4694, 0.1487, 0.475, 0.1371, 0.5053, 0.08549, 0.5096, 0.08119, 0.5175, 0.09412, 0.5125, 0.09696, 0.5203, 0.1076, 0.5345, 0.1066, 0.533, 0.1249, 0.5181, 0.1208, 0.4962, 0.1438, 0.5083, 0.1624, 0.4784, 0.1804, 0.4694, 0.1487, 0.5096, 0.08119, 0.5203, 0.0727, 0.5301, 0.08883, 0.5175, 0.09412, 0.5181, 0.1208, 0.533, 0.1249, 0.525, 0.1436, 0.5108, 0.1332, 0.1913, 0.6216, 0.1898, 0.6317, 0.1795, 0.6317, 0.1807, 0.6239, 0.5175, 0.09412, 0.5301, 0.08883, 0.5345, 0.1066, 0.5203, 0.1076, 0.5108, 0.1332, 0.525, 0.1436, 0.5083, 0.1624, 0.4962, 0.1438, 0.4974, 0.06993, 0.5066, 0.05927, 0.5203, 0.0727, 0.5096, 0.08119, 0.1744, 0.1063, 0.1763, 0.1056, 0.1768, 0.108, 0.1746, 0.108, 0.1688, 0.1043, 0.1672, 0.1026, 0.1694, 0.1016, 0.1701, 0.1035, 0.1726, 0.104, 0.1735, 0.1023, 0.1751, 0.1036, 0.1737, 0.1049, 0.1673, 0.1077, 0.1648, 0.1076, 0.1655, 0.1048, 0.1677, 0.1057, 0.1701, 0.1035, 0.1694, 0.1016, 0.1716, 0.1015, 0.1714, 0.1035, 0.1737, 0.1049, 0.1751, 0.1036, 0.1763, 0.1056, 0.1744, 0.1063, 0.1677, 0.1057, 0.1655, 0.1048, 0.1672, 0.1026, 0.1688, 0.1043, 0.1714, 0.1035, 0.1716, 0.1015, 0.1735, 0.1023, 0.1726, 0.104, 0.1694, 0.1016, 0.1655, 0.08271, 0.1746, 0.08586, 0.1716, 0.1015, 0.1751, 0.1036, 0.1858, 0.09534, 0.1888, 0.1014, 0.1763, 0.1056, 0.1655, 0.1048, 0.1415, 0.09295, 0.151, 0.08109, 0.1672, 0.1026, 0.1716, 0.1015, 0.1746, 0.08586, 0.1812, 0.08999, 0.1735, 0.1023, 0.1763, 0.1056, 0.1888, 0.1014, 0.1899, 0.108, 0.1768, 0.108, 0.1672, 0.1026, 0.151, 0.08109, 0.1655, 0.08271, 0.1694, 0.1016, 0.1735, 0.1023, 0.1812, 0.08999, 0.1858, 0.09534, 0.1751, 0.1036, 0.1648, 0.1076, 0.1385, 0.1075, 0.1415, 0.09295, 0.1655, 0.1048, 0.1888, 0.1014, 0.1955, 0.09949, 0.1967, 0.108, 0.1899, 0.108, 0.151, 0.08109, 0.1573, 0.06448, 0.1648, 0.06888, 0.1655, 0.08271, 0.0, 0.0, 0.0, 0.0, 0.0, 0.0, 0.5194, 0.5695, 0.4488, 0.6475, 0.4411, 0.5695, 0.0, 0.0, 0.0, 0.0, 0.0, 0.0, 0.0, 0.0, 0.1858, 0.09534, 0.1921, 0.09169, 0.1955, 0.09949, 0.1888, 0.1014, 0.09997, 0.09788, 0.09996, 0.03644, 0.1333, 0.06716, 0.0, 0.0, 0.0, 0.0, 0.0, 0.0, 0.0, 0.0, 0.1878, 0.07352, 0.2004, 0.06318, 0.2072, 0.07342, 0.1942, 0.08141, 0.0, 0.0, 0.0, 0.0, 0.0, 0.0, 0.0, 0.0, 0.1921, 0.09169, 0.1992, 0.08974, 0.2024, 0.09876, 0.1955, 0.09949, 0.1461, 0.04773, 0.1626, 0.04123, 0.171, 0.05508, 0.1573, 0.06448, 0.0, 0.0, 0.0, 0.0, 0.0, 0.0, 0.0, 0.0, 0.1955, 0.09949, 0.2024, 0.09876, 0.2034, 0.108, 0.1967, 0.108, 0.1573, 0.06448, 0.171, 0.05508, 0.1799, 0.06526, 0.1648, 0.06888, 0.0, 0.0, 0.0, 0.0, 0.0, 0.0, 0.1424, 0.6375, 0.1069, 0.6315, 0.1303, 0.6162, 0.1539, 0.6012, 0.1364, 0.8492, 0.1351, 0.8521, 0.1319, 0.8498, 0.1343, 0.8474, 0.2024, 0.09876, 0.2155, 0.09629, 0.2156, 0.1079, 0.2034, 0.108, 0.4285, 0.8593, 0.4276, 0.8617, 0.3905, 0.8625, 0.1942, 0.08141, 0.2072, 0.07342, 0.2125, 0.08446, 0.1992, 0.08974, 0.1424, 0.6375, 0.1219, 0.702, 0.1069, 0.6315, 0.1799, 0.06526, 0.1915, 0.05492, 0.2004, 0.06318, 0.1878, 0.07352, 0.1992, 0.08974, 0.2125, 0.08446, 0.2155, 0.09629, 0.2024, 0.09876, 0.481, 0.8567, 0.4741, 0.8652, 0.4276, 0.8617, 0.4285, 0.8593, 0.1319, 0.8498, 0.1289, 0.8525, 0.126, 0.8474, 0.1296, 0.8461, 0.1453, 0.8427, 0.1492, 0.843, 0.1482, 0.8471, 0.1449, 0.8454, 0.1417, 0.8493, 0.1425, 0.8526, 0.1387, 0.8532, 0.1391, 0.8498, 0.1343, 0.8474, 0.1319, 0.8498, 0.1296, 0.8461, 0.1331, 0.8448, 0.1449, 0.8454, 0.1482, 0.8471, 0.1459, 0.8505, 0.1437, 0.8477, 0.1391, 0.8498, 0.1387, 0.8532, 0.1351, 0.8521, 0.1364, 0.8492, 0.1331, 0.8448, 0.1296, 0.8461, 0.1289, 0.8416, 0.1329, 0.8418, 0.1437, 0.8477, 0.1459, 0.8505, 0.1425, 0.8526, 0.1417, 0.8493, 0.126, 0.8474, 0.1184, 0.8504, 0.1173, 0.8409, 0.1253, 0.8414, 0.1482, 0.8471, 0.1517, 0.8484, 0.1485, 0.8533, 0.1459, 0.8505, 0.1387, 0.8532, 0.1386, 0.8574, 0.1334, 0.8559, 0.1351, 0.8521, 0.1296, 0.8461, 0.126, 0.8474, 0.1253, 0.8414, 0.1289, 0.8416, 0.1459, 0.8505, 0.1485, 0.8533, 0.144, 0.8564, 0.1425, 0.8526, 0.1351, 0.8521, 0.1334, 0.8559, 0.1289, 0.8525, 0.1319, 0.8498, 0.1492, 0.843, 0.1524, 0.8432, 0.1517, 0.8484, 0.1482, 0.8471, 0.1425, 0.8526, 0.144, 0.8564, 0.1386, 0.8574, 0.1387, 0.8532, 0.1485, 0.8533, 0.1546, 0.8601, 0.147, 0.865, 0.144, 0.8564, 0.1334, 0.8559, 0.1299, 0.8643, 0.1229, 0.8586, 0.1289, 0.8525, 0.1278, 0.5671, 0.1056, 0.5953, 0.09732, 0.5843, 0.1182, 0.5576, 0.144, 0.8564, 0.147, 0.865, 0.1384, 0.8667, 0.1386, 0.8574, 0.1289, 0.8525, 0.1229, 0.8586, 0.1184, 0.8504, 0.126, 0.8474, 0.1182, 0.5576, 0.09972, 0.5463, 0.1153, 0.545, 0.1386, 0.8574, 0.1384, 0.8667, 0.1299, 0.8643, 0.1334, 0.8559, 0.1492, 0.8705, 0.155, 0.8824, 0.138, 0.887, 0.1382, 0.8728, 0.1186, 0.8623, 0.1093, 0.8697, 0.1029, 0.8554, 0.1133, 0.8521, 0.1637, 0.8448, 0.1651, 0.845, 0.1673, 0.8711, 0.1581, 0.8637, 0.1382, 0.8728, 0.138, 0.887, 0.121, 0.8817, 0.1273, 0.8698, 0.1133, 0.8521, 0.1029, 0.8554, 0.1011, 0.8399, 0.1119, 0.8406, 0.1581, 0.8637, 0.1673, 0.8711, 0.155, 0.8824, 0.1492, 0.8705, 0.1273, 0.8698, 0.121, 0.8817, 0.1093, 0.8697, 0.1186, 0.8623, 0.1641, 0.8429, 0.165, 0.843, 0.1655, 0.844, 0.1651, 0.845, 0.1637, 0.8448, 0.08752, 0.858, 0.06759, 0.8601, 0.06759, 0.8379, 0.08648, 0.8391, 0.1809, 0.8783, 0.1993, 0.8839, 0.1924, 0.9015, 0.1608, 0.8959, 0.1142, 0.8958, 0.0796, 0.9016, 0.07243, 0.8819, 0.09326, 0.8765, 0.1822, 0.8438, 0.2108, 0.8451, 0.2064, 0.8649, 0.1792, 0.8556, 0.09326, 0.8765, 0.07243, 0.8819, 0.06759, 0.8601, 0.08752, 0.858, 0.1792, 0.8556, 0.2064, 0.8649, 0.1993, 0.8839, 0.1809, 0.8783, 0.8065, 0.9331, 0.8059, 0.9247, 0.8372, 0.9245, 0.8378, 0.9329, 0.4241, 0.1064, 0.4437, 0.1154, 0.441, 0.1341, 0.4198, 0.1338, 0.8228, 0.8776, 0.8242, 0.9212, 0.8071, 0.9121, 0.7952, 0.8629, 0.7952, 0.8629, 0.8071, 0.9121, 0.7779, 0.8445, 0.7869, 0.8352, 0.5566, 0.1342, 0.502, 0.134, 0.5004, 0.1239, 0.5548, 0.1151, 0.1029, 0.8554, 0.08752, 0.858, 0.08648, 0.8391, 0.1011, 0.8399, 0.1673, 0.8711, 0.1809, 0.8783, 0.1608, 0.8959, 0.155, 0.8824, 0.121, 0.8817, 0.1142, 0.8958, 0.09326, 0.8765, 0.1093, 0.8697, 0.166, 0.843, 0.1822, 0.8438, 0.1792, 0.8556, 0.1651, 0.845, 0.1655, 0.844, 0.155, 0.8824, 0.1608, 0.8959, 0.1378, 0.894, 0.138, 0.887, 0.1093, 0.8697, 0.09326, 0.8765, 0.08752, 0.858, 0.1029, 0.8554, 0.1651, 0.845, 0.1792, 0.8556, 0.1673, 0.8711, 0.138, 0.887, 0.1378, 0.894, 0.1142, 0.8958, 0.121, 0.8817, 0.147, 0.865, 0.1492, 0.8705, 0.1382, 0.8728, 0.1384, 0.8667, 0.1229, 0.8586, 0.1186, 0.8623, 0.1133, 0.8521, 0.1184, 0.8504, 0.1503, 0.8865, 0.1423, 0.8917, 0.145, 0.8472, 0.1527, 0.8485, 0.1384, 0.8667, 0.1382, 0.8728, 0.1273, 0.8698, 0.1299, 0.8643, 0.1184, 0.8504, 0.1133, 0.8521, 0.1119, 0.8406, 0.1173, 0.8409, 0.1546, 0.8601, 0.1581, 0.8637, 0.1492, 0.8705, 0.147, 0.865, 0.1299, 0.8643, 0.1273, 0.8698, 0.1186, 0.8623, 0.1229, 0.8586, 0.1732, 0.8956, 0.1635, 0.8829, 0.1715, 0.8776, 0.1673, 0.8711, 0.1792, 0.8556, 0.1809, 0.8783, 0.09732, 0.5843, 0.09972, 0.5463, 0.1182, 0.5576, 0.87, 0.8219, 0.8348, 0.9053, 0.7664, 0.835, 0.0, 0.0, 0.0, 0.0, 0.0, 0.0, 0.0, 0.0, 0.0, 0.0, 0.0, 0.0, 0.0, 0.0, 0.0, 0.0, 0.0, 0.0, 0.0, 0.0, 0.0, 0.0, 0.0, 0.0, 0.0, 0.0, 0.0, 0.0, 0.0, 0.0, 0.0, 0.0, 0.0, 0.0, 0.0, 0.0, 0.0, 0.0, 0.0, 0.0, 0.0, 0.0, 0.0, 0.0, 0.0, 0.0, 0.0, 0.0, 0.0, 0.0, 0.0, 0.0, 0.0, 0.0, 0.0, 0.0, 0.0, 0.0, 0.0, 0.0, 0.0, 0.0, 0.0, 0.0, 0.4924, 0.07562, 0.4924, 0.09071, 0.4801, 0.09947, 0.4762, 0.09344, 0.5053, 0.08549, 0.5004, 0.09511, 0.4924, 0.09071, 0.4924, 0.07562, 0.4992, 0.1213, 0.4954, 0.1157, 0.4982, 0.1128, 0.5036, 0.1161, 0.5125, 0.1186, 0.5036, 0.1161, 0.5055, 0.1098, 0.5146, 0.1081, 0.5125, 0.09696, 0.5047, 0.1019, 0.5004, 0.09511, 0.5053, 0.08549, 0.475, 0.1371, 0.4816, 0.124, 0.4918, 0.1247, 0.4941, 0.1357, 0.4544, 0.1155, 0.4718, 0.1169, 0.4816, 0.124, 0.475, 0.1371, 0.5146, 0.1081, 0.5055, 0.1098, 0.5047, 0.1019, 0.5125, 0.09696, 0.4941, 0.1357, 0.4918, 0.1247, 0.4992, 0.1213, 0.5062, 0.1282, 0.5062, 0.1282, 0.4992, 0.1213, 0.5036, 0.1161, 0.5125, 0.1186, 0.4762, 0.09344, 0.4801, 0.09947, 0.4718, 0.1169, 0.4544, 0.1155, 0.4954, 0.1157, 0.4924, 0.1102, 0.4934, 0.1093, 0.4982, 0.1128, 0.4918, 0.1247, 0.4911, 0.1173, 0.4954, 0.1157, 0.4992, 0.1213, 0.4816, 0.124, 0.4857, 0.1164, 0.4911, 0.1173, 0.4918, 0.1247, 0.4718, 0.1169, 0.4819, 0.1114, 0.4857, 0.1164, 0.4816, 0.124, 0.5004, 0.09511, 0.4962, 0.1007, 0.4911, 0.09902, 0.4924, 0.09071, 0.5047, 0.1019, 0.4988, 0.1047, 0.4962, 0.1007, 0.5004, 0.09511, 0.5055, 0.1098, 0.4994, 0.109, 0.4988, 0.1047, 0.5047, 0.1019, 0.5036, 0.1161, 0.4982, 0.1128, 0.4994, 0.109, 0.5055, 0.1098, 0.4801, 0.09947, 0.4845, 0.1031, 0.4819, 0.1114, 0.4718, 0.1169, 0.4924, 0.09071, 0.4911, 0.09902, 0.4845, 0.1031, 0.4801, 0.09947, 0.4924, 0.1102, 0.4921, 0.1096, 0.4928, 0.1089, 0.4934, 0.1093, 0.4911, 0.1173, 0.491, 0.1106, 0.4924, 0.1102, 0.4954, 0.1157, 0.4857, 0.1164, 0.4895, 0.1102, 0.491, 0.1106, 0.4911, 0.1173, 0.4819, 0.1114, 0.4885, 0.1089, 0.4895, 0.1102, 0.4857, 0.1164, 0.4962, 0.1007, 0.4928, 0.1054, 0.4914, 0.1049, 0.4911, 0.09902, 0.4988, 0.1047, 0.4936, 0.1066, 0.4928, 0.1054, 0.4962, 0.1007, 0.4994, 0.109, 0.4938, 0.108, 0.4936, 0.1066, 0.4988, 0.1047, 0.4982, 0.1128, 0.4934, 0.1093, 0.4938, 0.108, 0.4994, 0.109, 0.4845, 0.1031, 0.4891, 0.1061, 0.4885, 0.1089, 0.4819, 0.1114, 0.4911, 0.09902, 0.4914, 0.1049, 0.4891, 0.1061, 0.4845, 0.1031, 0.4921, 0.1096, 0.4918, 0.109, 0.4923, 0.1085, 0.4928, 0.1089, 0.491, 0.1106, 0.4911, 0.1098, 0.4921, 0.1096, 0.4924, 0.1102, 0.4895, 0.1102, 0.4899, 0.1095, 0.4911, 0.1098, 0.491, 0.1106, 0.4885, 0.1089, 0.4892, 0.1086, 0.4899, 0.1095, 0.4895, 0.1102, 0.4928, 0.1054, 0.4924, 0.106, 0.4913, 0.1056, 0.4914, 0.1049, 0.4936, 0.1066, 0.493, 0.1069, 0.4924, 0.106, 0.4928, 0.1054, 0.4938, 0.108, 0.4931, 0.1079, 0.493, 0.1069, 0.4936, 0.1066, 0.4934, 0.1093, 0.4928, 0.1089, 0.4931, 0.1079, 0.4938, 0.108, 0.4891, 0.1061, 0.4896, 0.1065, 0.4892, 0.1086, 0.4885, 0.1089, 0.4914, 0.1049, 0.4913, 0.1056, 0.4896, 0.1065, 0.4891, 0.1061, 0.4918, 0.109, 0.4916, 0.1087, 0.492, 0.1083, 0.4923, 0.1085, 0.4911, 0.1098, 0.4911, 0.1092, 0.4918, 0.109, 0.4921, 0.1096, 0.4899, 0.1095, 0.4903, 0.109, 0.4911, 0.1092, 0.4911, 0.1098, 0.4892, 0.1086, 0.4898, 0.1083, 0.4903, 0.109, 0.4899, 0.1095, 0.4924, 0.106, 0.492, 0.1065, 0.4913, 0.1063, 0.4913, 0.1056, 0.493, 0.1069, 0.4924, 0.1072, 0.492, 0.1065, 0.4924, 0.106, 0.4931, 0.1079, 0.4925, 0.1079, 0.4924, 0.1072, 0.493, 0.1069, 0.4928, 0.1089, 0.4923, 0.1085, 0.4925, 0.1079, 0.4931, 0.1079, 0.4896, 0.1065, 0.4901, 0.1069, 0.4898, 0.1083, 0.4892, 0.1086, 0.4913, 0.1056, 0.4913, 0.1063, 0.4901, 0.1069, 0.4896, 0.1065, 0.4916, 0.1087, 0.4913, 0.1081, 0.4914, 0.108, 0.492, 0.1083, 0.4911, 0.1092, 0.4911, 0.1088, 0.4916, 0.1087, 0.4918, 0.109, 0.4903, 0.109, 0.4906, 0.1086, 0.4911, 0.1088, 0.4911, 0.1092, 0.4898, 0.1083, 0.4902, 0.1081, 0.4906, 0.1086, 0.4903, 0.109, 0.492, 0.1065, 0.4918, 0.1068, 0.4912, 0.1067, 0.4913, 0.1063, 0.4924, 0.1072, 0.4921, 0.1073, 0.4918, 0.1068, 0.492, 0.1065, 0.4925, 0.1079, 0.4922, 0.1079, 0.4921, 0.1073, 0.4924, 0.1072, 0.4923, 0.1085, 0.492, 0.1083, 0.4922, 0.1079, 0.4925, 0.1079, 0.4901, 0.1069, 0.4904, 0.1072, 0.4902, 0.1081, 0.4898, 0.1083, 0.4913, 0.1063, 0.4912, 0.1067, 0.4904, 0.1072, 0.4901, 0.1069, 0.8145, 0.8617, 0.8139, 0.8784, 0.8073, 0.8824, 0.802, 0.871, 0.4911, 0.1088, 0.4911, 0.1082, 0.4913, 0.1081, 0.4916, 0.1087, 0.4906, 0.1086, 0.491, 0.1081, 0.4911, 0.1082, 0.4911, 0.1088, 0.4902, 0.1081, 0.4908, 0.108, 0.491, 0.1081, 0.4906, 0.1086, 0.4918, 0.1068, 0.4914, 0.1075, 0.4912, 0.1074, 0.4912, 0.1067, 0.4921, 0.1073, 0.4915, 0.1077, 0.4914, 0.1075, 0.4918, 0.1068, 0.4922, 0.1079, 0.4915, 0.1079, 0.4915, 0.1077, 0.4921, 0.1073, 0.492, 0.1083, 0.4914, 0.108, 0.4915, 0.1079, 0.4922, 0.1079, 0.4904, 0.1072, 0.4909, 0.1077, 0.4908, 0.108, 0.4902, 0.1081, 0.4912, 0.1067, 0.4912, 0.1074, 0.4909, 0.1077, 0.4904, 0.1072, 0.797, 0.8942, 0.7981, 0.8907, 0.8005, 0.8869, 0.8073, 0.8824, 0.8139, 0.8784, 0.8235, 0.8787, 0.8313, 0.8838, 0.8288, 0.8924, 0.8127, 0.8995, 0.7997, 0.897, 0.8334, 0.8638, 0.8235, 0.8787, 0.8139, 0.8784, 0.8145, 0.8617, 0.8516, 0.8782, 0.8313, 0.8838, 0.8235, 0.8787, 0.8334, 0.8638, 0.8418, 0.901, 0.8288, 0.8924, 0.8313, 0.8838, 0.8516, 0.8782, 0.7902, 0.8979, 0.7788, 0.8997, 0.7803, 0.8999, 0.7963, 0.9028, 0.7902, 0.8909, 0.78, 0.8987, 0.7788, 0.8997, 0.7902, 0.8979, 0.7944, 0.8832, 0.7816, 0.8968, 0.78, 0.8987, 0.7902, 0.8909, 0.802, 0.871, 0.8073, 0.8824, 0.8005, 0.8869, 0.7944, 0.8832, 0.8153, 0.9126, 0.8127, 0.8995, 0.8288, 0.8924, 0.8418, 0.901, 0.7963, 0.9028, 0.7997, 0.897, 0.8127, 0.8995, 0.8153, 0.9126, 0.0, 0.0, 0.0, 0.0, 0.0, 0.0, 0.0, 0.0, 0.0, 0.0, 0.0, 0.0, 0.0, 0.0, 0.0, 0.0, 0.0, 0.0, 0.0, 0.0, 0.0, 0.0, 0.0, 0.0, 0.0, 0.0, 0.0, 0.0, 0.0, 0.0, 0.0, 0.0, 0.0, 0.0, 0.0, 0.0, 0.0, 0.0, 0.0, 0.0, 0.0, 0.0, 0.0, 0.0, 0.0, 0.0, 0.0, 0.0, 0.0, 0.0, 0.0, 0.0, 0.0, 0.0, 0.0, 0.0, 0.0, 0.0, 0.0, 0.0, 0.0, 0.0, 0.0, 0.0, 0.0, 0.0, 0.0, 0.0, 0.0, 0.0, 0.0, 0.0, 0.0, 0.0, 0.0, 0.0, 0.0, 0.0, 0.0, 0.0, 0.0, 0.0, 0.0, 0.0, 0.0, 0.0, 0.0, 0.0, 0.0, 0.0, 0.0, 0.0, 0.0, 0.0, 0.0, 0.0, 0.0, 0.0, 0.0, 0.0, 0.0, 0.0, 0.0, 0.0, 0.0, 0.0, 0.0, 0.0, 0.0, 0.0, 0.0, 0.0, 0.0, 0.0, 0.0, 0.0, 0.0, 0.0, 0.0, 0.0, 0.0, 0.0, 0.0, 0.0, 0.0, 0.0, 0.0, 0.0, 0.0, 0.0, 0.0, 0.0, 0.0, 0.0, 0.0, 0.0, 0.0, 0.0, 0.0, 0.0, 0.0, 0.0, 0.0, 0.0, 0.0, 0.0, 0.0, 0.0, 0.0, 0.0, 0.0, 0.0, 0.0, 0.0, 0.0, 0.0, 0.0, 0.0, 0.0, 0.0, 0.0, 0.0, 0.0, 0.0, 0.0, 0.0, 0.0, 0.0, 0.0, 0.0, 0.0, 0.0, 0.0, 0.0, 0.0, 0.0, 0.0, 0.0, 0.0, 0.0, 0.0, 0.0, 0.0, 0.0, 0.0, 0.0, 0.0, 0.0, 0.0, 0.0, 0.0, 0.0, 0.1984, 0.5719, 0.1972, 0.5825, 0.1773, 0.5774, 0.1784, 0.5669, 0.1784, 0.5669, 0.1773, 0.5774, 0.1552, 0.5717, 0.1564, 0.5611, 0.0, 0.0, 0.0, 0.0, 0.0, 0.0, 0.0, 0.0, 0.0, 0.0, 0.0, 0.0, 0.0, 0.0, 0.0, 0.0, 0.0, 0.0, 0.0, 0.0, 0.0, 0.0, 0.0, 0.0, 0.0, 0.0, 0.0, 0.0, 0.0, 0.0, 0.0, 0.0, 0.0, 0.0, 0.0, 0.0, 0.0, 0.0, 0.0, 0.0, 0.1564, 0.5611, 0.1608, 0.5523, 0.1791, 0.557, 0.1784, 0.5669, 0.1735, 0.545, 0.1791, 0.557, 0.1608, 0.5523, 0.2373, 0.9312, 0.2351, 0.9386, 0.2247, 0.9374, 0.2248, 0.9297, 0.2248, 0.9297, 0.2247, 0.9374, 0.2132, 0.9386, 0.2109, 0.9312, 0.1972, 0.5825, 0.1856, 0.5897, 0.1724, 0.5863, 0.1773, 0.5774, 0.1773, 0.5774, 0.1724, 0.5863, 0.1578, 0.5825, 0.1552, 0.5717, 0.15, 0.9216, 0.153, 0.9138, 0.1679, 0.915, 0.1664, 0.9226, 0.1795, 0.9226, 0.1786, 0.9139, 0.1913, 0.9117, 0.1931, 0.9206, 0.1664, 0.9226, 0.1679, 0.915, 0.1786, 0.9139, 0.1795, 0.9226, 0.0, 0.0, 0.0, 0.0, 0.0, 0.0, 0.1578, 0.5825, 0.1724, 0.5863, 0.176, 0.594, 0.1654, 0.594, 0.153, 0.9138, 0.1553, 0.9052, 0.1664, 0.9064, 0.1679, 0.915, 0.1786, 0.9139, 0.1751, 0.9044, 0.1841, 0.9017, 0.1913, 0.9117, 0.1679, 0.915, 0.1664, 0.9064, 0.1751, 0.9044, 0.1786, 0.9139, 0.4913, 0.1081, 0.4912, 0.1079, 0.4912, 0.1079, 0.4914, 0.108, 0.4911, 0.1082, 0.4912, 0.1079, 0.4912, 0.1079, 0.4913, 0.1081, 0.491, 0.1081, 0.4912, 0.1079, 0.4912, 0.1079, 0.4911, 0.1082, 0.4908, 0.108, 0.4912, 0.1079, 0.4912, 0.1079, 0.491, 0.1081, 0.4914, 0.1075, 0.4912, 0.1078, 0.4912, 0.1078, 0.4912, 0.1074, 0.4915, 0.1077, 0.4912, 0.1078, 0.4912, 0.1078, 0.4914, 0.1075, 0.4915, 0.1079, 0.4912, 0.1078, 0.4912, 0.1078, 0.4915, 0.1077, 0.4914, 0.108, 0.4912, 0.1079, 0.4912, 0.1078, 0.4915, 0.1079, 0.4909, 0.1077, 0.4912, 0.1078, 0.4912, 0.1079, 0.4908, 0.108, 0.4912, 0.1074, 0.4912, 0.1078, 0.4912, 0.1078, 0.4909, 0.1077, 0.7788, 0.8997, 0.7752, 0.9006, 0.7796, 0.8991, 0.7803, 0.8999, 0.78, 0.8987, 0.7796, 0.8997, 0.7752, 0.9006, 0.7788, 0.8997, 0.7816, 0.8968, 0.7831, 0.8986, 0.7796, 0.8997, 0.78, 0.8987, 0.8005, 0.8869, 0.7831, 0.8986, 0.7816, 0.8968, 0.7944, 0.8832, 0.7963, 0.9028, 0.7803, 0.8999, 0.7796, 0.8991, 0.7997, 0.897, 0.7997, 0.897, 0.7796, 0.8991, 0.7752, 0.9006, 0.797, 0.8942, 0.797, 0.8942, 0.7752, 0.9006, 0.7796, 0.8997, 0.7981, 0.8907, 0.7981, 0.8907, 0.7796, 0.8997, 0.7831, 0.8986, 0.8005, 0.8869, 0.1898, 0.0879, 0.1942, 0.08141, 0.1992, 0.08974, 0.1921, 0.09169, 0.1812, 0.08999, 0.1898, 0.0879, 0.1921, 0.09169, 0.1858, 0.09534, 0.0, 0.0, 0.0, 0.0, 0.0, 0.0, 0.0, 0.0, 0.0, 0.0, 0.0, 0.0, 0.5033, 0.8706, 0.4741, 0.8652, 0.481, 0.8567, 0.4914, 0.8567, 0.0, 0.0, 0.0, 0.0, 0.0, 0.0, 0.0, 0.0, 0.0, 0.0, 0.0, 0.0, 0.0, 0.0, 0.0, 0.0, 0.0, 0.0, 0.0, 0.0, 0.0, 0.0, 0.1619, 0.03871, 0.1649, 0.04009, 0.1626, 0.04123, 0.1626, 0.04123, 0.1649, 0.04009, 0.1809, 0.04747, 0.171, 0.05508, 0.1398, 0.02859, 0.1461, 0.03149, 0.1619, 0.03871, 0.1626, 0.04123, 0.1461, 0.04773, 0.171, 0.05508, 0.1809, 0.04747, 0.1915, 0.05492, 0.1799, 0.06526, 0.1539, 0.6012, 0.1303, 0.6162, 0.1416, 0.5824, 0.1655, 0.5646, 0.5237, 0.873, 0.5033, 0.8706, 0.4914, 0.8567, 0.5459, 0.8591, 0.8093, 0.9253, 0.8106, 0.9193, 0.8344, 0.9204, 0.8351, 0.9265, 0.8222, 0.9265, 0.7764, 0.8422, 0.7813, 0.8463, 0.7703, 0.8629, 0.7641, 0.8613, 0.7701, 0.9019, 0.7752, 0.8979, 0.7901, 0.9113, 0.7869, 0.9168, 0.8217, 0.8205, 0.8225, 0.8272, 0.7996, 0.8336, 0.7965, 0.8279, 0.7641, 0.8613, 0.7703, 0.8629, 0.7681, 0.881, 0.7619, 0.8824, 0.7869, 0.9168, 0.7901, 0.9113, 0.8106, 0.9193, 0.8093, 0.9253, 0.7965, 0.8279, 0.7996, 0.8336, 0.7813, 0.8463, 0.7764, 0.8422, 0.7619, 0.8824, 0.7681, 0.881, 0.7752, 0.8979, 0.7701, 0.9019, 0.4437, 0.1154, 0.4618, 0.124, 0.4603, 0.134, 0.441, 0.1341, 0.0, 0.0, 0.0, 0.0, 0.0, 0.0, 0.0, 0.0, 0.8378, 0.9329, 0.8372, 0.9245, 0.8708, 0.9247, 0.8707, 0.933, 0.2199, 0.8026, 0.2109, 0.7922, 0.2208, 0.7958, 0.2306, 0.8047, 0.2199, 0.8026, 0.2208, 0.7958, 0.2308, 0.7979, 0.1984, 0.5564, 0.2115, 0.5676, 0.2132, 0.5788, 0.1987, 0.5745, 0.22, 0.545, 0.2224, 0.5623, 0.2151, 0.5618, 0.2069, 0.5463, 0.2069, 0.5463, 0.2151, 0.5618, 0.2115, 0.5676, 0.1984, 0.5564, 0.2311, 0.7922, 0.22, 0.7922, 0.2208, 0.7886, 0.2308, 0.7864, 0.2308, 0.7979, 0.2208, 0.7958, 0.22, 0.7922, 0.2311, 0.7922, 0.2305, 0.5696, 0.2289, 0.5877, 0.2224, 0.5623, 0.2308, 0.7864, 0.2208, 0.7886, 0.2198, 0.7818, 0.2311, 0.78, 0.1987, 0.5745, 0.2132, 0.5788, 0.1984, 0.5788, 0.2115, 0.5676, 0.2289, 0.5877, 0.2132, 0.5788, 0.2224, 0.5623, 0.2289, 0.5877, 0.2151, 0.5618, 0.2151, 0.5618, 0.2289, 0.5877, 0.2115, 0.5676, 0.22, 0.7922, 0.2109, 0.7922, 0.2208, 0.7886, 0.2208, 0.7958, 0.2109, 0.7922, 0.22, 0.7922, 0.235, 0.5553, 0.2305, 0.5696, 0.2224, 0.5623, 0.22, 0.545, 0.2311, 0.78, 0.2198, 0.7818, 0.2297, 0.7766, 0.2208, 0.7886, 0.2109, 0.7922, 0.2198, 0.7818, 0.8553, 0.8828, 0.8552, 0.9245, 0.8242, 0.9212, 0.8228, 0.8776, 0.0, 0.0, 0.0, 0.0, 0.0, 0.0, 0.0, 0.0, 0.4694, 0.1487, 0.4784, 0.1804, 0.4532, 0.1936, 0.4507, 0.1447, 0.1499, 0.9378, 0.1452, 0.9481, 0.1376, 0.947, 0.1394, 0.9397, 0.1807, 0.6239, 0.1795, 0.6317, 0.1513, 0.6317, 0.1549, 0.6196, 0.1394, 0.9397, 0.1376, 0.947, 0.1209, 0.9568, 0.1197, 0.9421, 0.1471, 0.9314, 0.1499, 0.9378, 0.1394, 0.9397, 0.1391, 0.9314, 0.1452, 0.9148, 0.1499, 0.9251, 0.1394, 0.9232, 0.1376, 0.9159, 0.1499, 0.9251, 0.1471, 0.9314, 0.1391, 0.9314, 0.1394, 0.9232, 0.1898, 0.6317, 0.1913, 0.6418, 0.1807, 0.6395, 0.1795, 0.6317, 0.1549, 0.6196, 0.1513, 0.6317, 0.1145, 0.6317, 0.1165, 0.6114, 0.1197, 0.9421, 0.1209, 0.9568, 0.09138, 0.9612, 0.08993, 0.9532, 0.0883, 0.9453, 0.1391, 0.9314, 0.1394, 0.9397, 0.1197, 0.9421, 0.1184, 0.9314, 0.1376, 0.9159, 0.1394, 0.9232, 0.1197, 0.9208, 0.1209, 0.9061, 0.1394, 0.9232, 0.1391, 0.9314, 0.1184, 0.9314, 0.1197, 0.9208, 0.1795, 0.6317, 0.1807, 0.6395, 0.1549, 0.6437, 0.1513, 0.6317, 0.1165, 0.6114, 0.1145, 0.6317, 0.08934, 0.6317, 0.09153, 0.6145, 0.0, 0.0, 0.0, 0.0, 0.0, 0.0, 0.1184, 0.9314, 0.1197, 0.9421, 0.0883, 0.9453, 0.08711, 0.9384, 0.08585, 0.9314, 0.1209, 0.9061, 0.1197, 0.9208, 0.0883, 0.9176, 0.08989, 0.9096, 0.0914, 0.9017, 0.1197, 0.9208, 0.1184, 0.9314, 0.08585, 0.9314, 0.08711, 0.9245, 0.0883, 0.9176, 0.1513, 0.6317, 0.1549, 0.6437, 0.1165, 0.652, 0.1145, 0.6317, 0.0, 0.0, 0.0, 0.0, 0.0, 0.0, 0.0, 0.0, 0.0, 0.0, 0.0, 0.0, 0.0, 0.0, 0.0, 0.0, 0.0, 0.0, 0.1145, 0.6317, 0.1165, 0.652, 0.09153, 0.6489, 0.08934, 0.6317, 0.523, 0.7966, 0.5441, 0.848, 0.3881, 0.9015, 0.0, 0.0, 0.0, 0.0, 0.0, 0.0, 0.0, 0.0, 0.0, 0.0, 0.0, 0.0, 0.0, 0.0, 0.0, 0.0, 0.0, 0.0, 0.0, 0.0, 0.0, 0.0, 0.0, 0.0, 0.0, 0.0, 0.0, 0.0, 0.0, 0.0, 0.0, 0.0, 0.5441, 0.848, 0.559, 0.9015, 0.3881, 0.9015, 0.0, 0.0, 0.0, 0.0, 0.0, 0.0, 0.0, 0.0, 0.0, 0.0, 0.0, 0.0, 0.0, 0.0, 0.0, 0.0, 0.0, 0.0, 0.0, 0.0, 0.0, 0.0, 0.0, 0.0, 0.08585, 0.9314, 0.08711, 0.9384, 0.06759, 0.936, 0.0914, 0.9017, 0.08989, 0.9096, 0.07186, 0.9124, 0.2395, 0.8015, 0.2395, 0.8807, 0.07172, 0.8205, 0.08711, 0.9245, 0.08585, 0.9314, 0.06759, 0.9269, 0.08989, 0.9096, 0.0883, 0.9176, 0.07186, 0.9124, 0.0883, 0.9176, 0.08711, 0.9245, 0.06759, 0.9269, 0.08711, 0.9384, 0.0883, 0.9453, 0.06759, 0.936, 0.1056, 0.5953, 0.099, 0.6022, 0.09732, 0.5843, 0.1923, 0.8968, 0.1861, 0.9047, 0.1732, 0.8956, 0.07172, 0.8205, 0.2395, 0.8807, 0.2395, 0.9599, 0.1667, 0.06716, 0.2345, 0.06716, 0.2006, 0.09788, 0.1667, 0.1595, 0.2345, 0.1595, 0.2006, 0.1902, 0.09996, 0.03644, 0.1666, 0.03644, 0.1333, 0.06716, 0.2345, 0.1287, 0.1667, 0.1287, 0.2006, 0.09794, 0.2345, 0.1594, 0.1667, 0.1594, 0.2006, 0.1287, 0.512, 0.2869, 0.4421, 0.3627, 0.4359, 0.2869, 0.4365, 0.3696, 0.5124, 0.4396, 0.4359, 0.4465, 0.4421, 0.3627, 0.512, 0.2869, 0.5189, 0.3634, 0.1666, 0.1594, 0.09996, 0.1594, 0.1333, 0.1287, 0.1666, 0.09794, 0.1666, 0.1594, 0.1333, 0.1287, 0.5124, 0.4396, 0.4365, 0.3696, 0.5124, 0.3634, 0.1666, 0.09788, 0.09997, 0.09788, 0.1333, 0.06716])
me_circle_001.use_remesh_preserve_volume = False
me_circle_001.use_remesh_preserve_attributes = False
me_circle_001.use_mirror_vertex_groups = False
me_circle_001.update()

# ---- objects
ob_circle_001 = bpy.data.objects.new('Circle.001', me_circle_001)

# ---- transforms, parenting, visibility, modifiers, constraints
ob_circle_001.location = (0.01871, -0.02934, 0.0)
ob_circle_001.lineart.crease_threshold = 0.0

# ---- collection membership
col_collection_1.objects.link(ob_circle_001)

# ---- scene / render settings (as saved in the file)
scene.frame_start = 1; scene.frame_end = 250; scene.frame_set(1)
scene.render.engine = 'BLENDER_EEVEE_NEXT'
scene.render.resolution_percentage = 50
scene.render.dither_intensity = 0.0
scene.cycles.use_denoising = False
scene.cycles.samples = 10
scene.cycles.sampling_pattern = 'TABULATED_SOBOL'
scene.cycles.light_sampling_threshold = 0.0
scene.cycles.use_adaptive_sampling = False
scene.cycles.use_light_tree = False
scene.cycles.blur_glossy = 0.0
scene.cycles.volume_bounces = 1
scene.cycles.pixel_filter_type = 'GAUSSIAN'
scene.cycles.sample_clamp_indirect = 0.0
scene.view_settings.view_transform = 'Standard'
bpy.context.view_layer.update()

# ---- added for rendering (the .blend has no active camera and no usable light): camera, sun
cam_auto = bpy.data.cameras.new('AutoCamera')
cam_auto.lens = 50.0
cam_auto.sensor_width = 36.0
cam_auto.clip_end = 1000.0
ob_auto_camera = bpy.data.objects.new('AutoCamera', cam_auto)
scene.collection.objects.link(ob_auto_camera)
ob_auto_camera.location = (6.04457, -8.15209, 6.42418)
ob_auto_camera.rotation_euler = (1.09748, -7.21219e-08, 0.694738)
scene.camera = ob_auto_camera
light_auto_sun = bpy.data.lights.new('AutoSun', 'SUN')
light_auto_sun.energy = 3.0
light_auto_sun.angle = 0.0523599
ob_auto_sun = bpy.data.objects.new('AutoSun', light_auto_sun)
scene.collection.objects.link(ob_auto_sun)
ob_auto_sun.rotation_euler = (0.872665, 0.174533, 0.523599)
bpy.context.view_layer.update()
